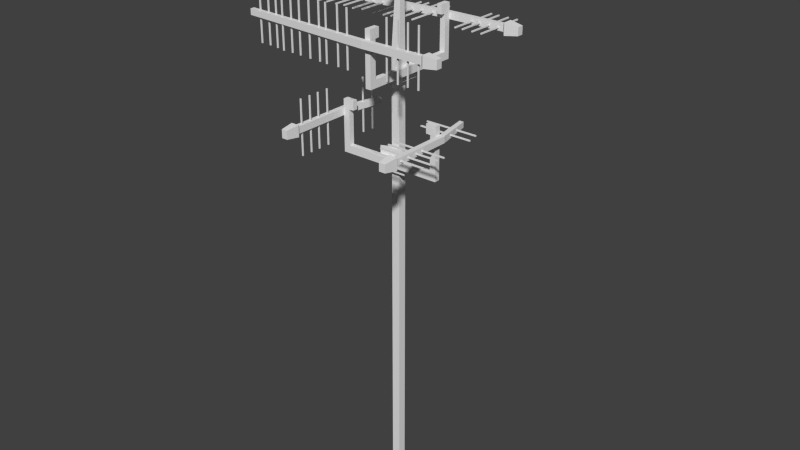 # Source: antenne2_Textur.blend  (saved by Blender 2.70.0; exported with 4.5.12 LTS)
import bpy
from mathutils import Matrix  # noqa: F401  (used for matrix-valued properties, if any)

bpy.ops.wm.read_factory_settings(use_empty=True)
scene = bpy.context.scene
scene.name = 'Scene'

# ---- collections
col_collection_1 = bpy.data.collections.new('Collection 1'); scene.collection.children.link(col_collection_1)

# ---- materials (node trees are filled in below, after node groups)
mat_material = bpy.data.materials.new('Material')
mat_material.alpha_threshold = 0.0
mat_material.use_transparent_shadow = False
mat_material.roughness = 0.5
mat_material.line_color = (0.0, 0.0, 0.0, 1.0)
mat_material_010 = bpy.data.materials.new('Material.010')
mat_material_010.alpha_threshold = 0.0
mat_material_010.use_transparent_shadow = False
mat_material_010.roughness = 0.5
mat_material_010.line_color = (0.0, 0.0, 0.0, 1.0)
mat_material_002 = bpy.data.materials.new('Material.002')
mat_material_002.alpha_threshold = 0.0
mat_material_002.use_transparent_shadow = False
mat_material_002.roughness = 0.5
mat_material_002.line_color = (0.0, 0.0, 0.0, 1.0)
mat_material_003 = bpy.data.materials.new('Material.003')
mat_material_003.alpha_threshold = 0.0
mat_material_003.use_transparent_shadow = False
mat_material_003.roughness = 0.5
mat_material_003.line_color = (0.0, 0.0, 0.0, 1.0)
mat_material_004 = bpy.data.materials.new('Material.004')
mat_material_004.alpha_threshold = 0.0
mat_material_004.use_transparent_shadow = False
mat_material_004.roughness = 0.5
mat_material_004.line_color = (0.0, 0.0, 0.0, 1.0)
mat_material_005 = bpy.data.materials.new('Material.005')
mat_material_005.alpha_threshold = 0.0
mat_material_005.use_transparent_shadow = False
mat_material_005.roughness = 0.5
mat_material_005.line_color = (0.0, 0.0, 0.0, 1.0)
mat_material_006 = bpy.data.materials.new('Material.006')
mat_material_006.alpha_threshold = 0.0
mat_material_006.use_transparent_shadow = False
mat_material_006.roughness = 0.5
mat_material_006.line_color = (0.0, 0.0, 0.0, 1.0)
mat_material_007 = bpy.data.materials.new('Material.007')
mat_material_007.alpha_threshold = 0.0
mat_material_007.use_transparent_shadow = False
mat_material_007.roughness = 0.5
mat_material_007.line_color = (0.0, 0.0, 0.0, 1.0)
mat_material_008 = bpy.data.materials.new('Material.008')
mat_material_008.alpha_threshold = 0.0
mat_material_008.use_transparent_shadow = False
mat_material_008.roughness = 0.5
mat_material_008.line_color = (0.0, 0.0, 0.0, 1.0)
mat_material_009 = bpy.data.materials.new('Material.009')
mat_material_009.alpha_threshold = 0.0
mat_material_009.use_transparent_shadow = False
mat_material_009.roughness = 0.5
mat_material_009.line_color = (0.0, 0.0, 0.0, 1.0)
mat_material_001 = bpy.data.materials.new('Material.001')
mat_material_001.alpha_threshold = 0.0
mat_material_001.use_transparent_shadow = False
mat_material_001.roughness = 0.5
mat_material_001.line_color = (0.0, 0.0, 0.0, 1.0)
mat_material_011 = bpy.data.materials.new('Material.011')
mat_material_011.alpha_threshold = 0.0
mat_material_011.use_transparent_shadow = False
mat_material_011.roughness = 0.5
mat_material_011.line_color = (0.0, 0.0, 0.0, 1.0)
mat_material_012 = bpy.data.materials.new('Material.012')
mat_material_012.alpha_threshold = 0.0
mat_material_012.use_transparent_shadow = False
mat_material_012.roughness = 0.5
mat_material_012.line_color = (0.0, 0.0, 0.0, 1.0)
mat_material_013 = bpy.data.materials.new('Material.013')
mat_material_013.alpha_threshold = 0.0
mat_material_013.use_transparent_shadow = False
mat_material_013.roughness = 0.5
mat_material_013.line_color = (0.0, 0.0, 0.0, 1.0)
mat_material_014 = bpy.data.materials.new('Material.014')
mat_material_014.alpha_threshold = 0.0
mat_material_014.use_transparent_shadow = False
mat_material_014.roughness = 0.5
mat_material_014.line_color = (0.0, 0.0, 0.0, 1.0)
mat_material_015 = bpy.data.materials.new('Material.015')
mat_material_015.alpha_threshold = 0.0
mat_material_015.use_transparent_shadow = False
mat_material_015.roughness = 0.5
mat_material_015.line_color = (0.0, 0.0, 0.0, 1.0)
mat_material_016 = bpy.data.materials.new('Material.016')
mat_material_016.alpha_threshold = 0.0
mat_material_016.use_transparent_shadow = False
mat_material_016.roughness = 0.5
mat_material_016.line_color = (0.0, 0.0, 0.0, 1.0)
mat_material_017 = bpy.data.materials.new('Material.017')
mat_material_017.alpha_threshold = 0.0
mat_material_017.use_transparent_shadow = False
mat_material_017.roughness = 0.5
mat_material_017.line_color = (0.0, 0.0, 0.0, 1.0)
mat_material_018 = bpy.data.materials.new('Material.018')
mat_material_018.alpha_threshold = 0.0
mat_material_018.use_transparent_shadow = False
mat_material_018.roughness = 0.5
mat_material_018.line_color = (0.0, 0.0, 0.0, 1.0)
mat_material_019 = bpy.data.materials.new('Material.019')
mat_material_019.alpha_threshold = 0.0
mat_material_019.use_transparent_shadow = False
mat_material_019.roughness = 0.5
mat_material_019.line_color = (0.0, 0.0, 0.0, 1.0)
mat_material_020 = bpy.data.materials.new('Material.020')
mat_material_020.alpha_threshold = 0.0
mat_material_020.use_transparent_shadow = False
mat_material_020.roughness = 0.5
mat_material_020.line_color = (0.0, 0.0, 0.0, 1.0)
mat_material_021 = bpy.data.materials.new('Material.021')
mat_material_021.alpha_threshold = 0.0
mat_material_021.use_transparent_shadow = False
mat_material_021.roughness = 0.5
mat_material_021.line_color = (0.0, 0.0, 0.0, 1.0)
mat_material_022 = bpy.data.materials.new('Material.022')
mat_material_022.alpha_threshold = 0.0
mat_material_022.use_transparent_shadow = False
mat_material_022.roughness = 0.5
mat_material_022.line_color = (0.0, 0.0, 0.0, 1.0)
mat_material_023 = bpy.data.materials.new('Material.023')
mat_material_023.alpha_threshold = 0.0
mat_material_023.use_transparent_shadow = False
mat_material_023.roughness = 0.5
mat_material_023.line_color = (0.0, 0.0, 0.0, 1.0)
mat_material_024 = bpy.data.materials.new('Material.024')
mat_material_024.alpha_threshold = 0.0
mat_material_024.use_transparent_shadow = False
mat_material_024.roughness = 0.5
mat_material_024.line_color = (0.0, 0.0, 0.0, 1.0)
mat_material_025 = bpy.data.materials.new('Material.025')
mat_material_025.alpha_threshold = 0.0
mat_material_025.use_transparent_shadow = False
mat_material_025.roughness = 0.5
mat_material_025.line_color = (0.0, 0.0, 0.0, 1.0)
mat_material_026 = bpy.data.materials.new('Material.026')
mat_material_026.alpha_threshold = 0.0
mat_material_026.use_transparent_shadow = False
mat_material_026.roughness = 0.5
mat_material_026.line_color = (0.0, 0.0, 0.0, 1.0)
mat_material_027 = bpy.data.materials.new('Material.027')
mat_material_027.alpha_threshold = 0.0
mat_material_027.use_transparent_shadow = False
mat_material_027.roughness = 0.5
mat_material_027.line_color = (0.0, 0.0, 0.0, 1.0)
mat_material_028 = bpy.data.materials.new('Material.028')
mat_material_028.alpha_threshold = 0.0
mat_material_028.use_transparent_shadow = False
mat_material_028.roughness = 0.5
mat_material_028.line_color = (0.0, 0.0, 0.0, 1.0)
mat_material_029 = bpy.data.materials.new('Material.029')
mat_material_029.alpha_threshold = 0.0
mat_material_029.use_transparent_shadow = False
mat_material_029.roughness = 0.5
mat_material_029.line_color = (0.0, 0.0, 0.0, 1.0)
mat_material_030 = bpy.data.materials.new('Material.030')
mat_material_030.alpha_threshold = 0.0
mat_material_030.use_transparent_shadow = False
mat_material_030.roughness = 0.5
mat_material_030.line_color = (0.0, 0.0, 0.0, 1.0)
mat_material_031 = bpy.data.materials.new('Material.031')
mat_material_031.alpha_threshold = 0.0
mat_material_031.use_transparent_shadow = False
mat_material_031.roughness = 0.5
mat_material_031.line_color = (0.0, 0.0, 0.0, 1.0)
mat_material_032 = bpy.data.materials.new('Material.032')
mat_material_032.alpha_threshold = 0.0
mat_material_032.use_transparent_shadow = False
mat_material_032.roughness = 0.5
mat_material_032.line_color = (0.0, 0.0, 0.0, 1.0)
mat_material_033 = bpy.data.materials.new('Material.033')
mat_material_033.alpha_threshold = 0.0
mat_material_033.use_transparent_shadow = False
mat_material_033.roughness = 0.5
mat_material_033.line_color = (0.0, 0.0, 0.0, 1.0)
mat_material_034 = bpy.data.materials.new('Material.034')
mat_material_034.alpha_threshold = 0.0
mat_material_034.use_transparent_shadow = False
mat_material_034.roughness = 0.5
mat_material_034.line_color = (0.0, 0.0, 0.0, 1.0)
mat_material_035 = bpy.data.materials.new('Material.035')
mat_material_035.alpha_threshold = 0.0
mat_material_035.use_transparent_shadow = False
mat_material_035.roughness = 0.5
mat_material_035.line_color = (0.0, 0.0, 0.0, 1.0)
mat_material_036 = bpy.data.materials.new('Material.036')
mat_material_036.alpha_threshold = 0.0
mat_material_036.use_transparent_shadow = False
mat_material_036.roughness = 0.5
mat_material_036.line_color = (0.0, 0.0, 0.0, 1.0)
mat_material_037 = bpy.data.materials.new('Material.037')
mat_material_037.alpha_threshold = 0.0
mat_material_037.use_transparent_shadow = False
mat_material_037.roughness = 0.5
mat_material_037.line_color = (0.0, 0.0, 0.0, 1.0)
mat_material_038 = bpy.data.materials.new('Material.038')
mat_material_038.alpha_threshold = 0.0
mat_material_038.use_transparent_shadow = False
mat_material_038.roughness = 0.5
mat_material_038.line_color = (0.0, 0.0, 0.0, 1.0)

# ---- material node trees

# ---- world
world_world = bpy.data.worlds.new('World'); scene.world = world_world
world_world.color = (0.05088, 0.05088, 0.05088)
world_world.use_sun_shadow = False
world_world.sun_shadow_jitter_overblur = 0.0
world_world.cycles.sampling_method = 'MANUAL'
world_world.cycles.sample_map_resolution = 256
world_world.light_settings.ao_factor = 0.1287

# ---- meshes
me_cube_012 = bpy.data.meshes.new('Cube.012')
me_cube_012.from_pydata([(0.3836, -0.4382, -0.003061), (0.3836, -0.4321, -0.003061), (0.6497, -0.4321, -0.003061), (0.6497, -0.4382, -0.003061), (0.3836, -0.4382, 0.003061), (0.3836, -0.4321, 0.003061), (0.6497, -0.4321, 0.003061), (0.6497, -0.4382, 0.003061), (0.266, -0.08386, -2.042), (0.266, -0.1262, -2.042), (0.2237, -0.1262, -2.042), (0.2237, -0.08386, -2.042), (0.266, -0.08386, -0.2332), (0.266, -0.08386, -0.1202), (0.266, -0.1262, -0.2332), (0.266, -0.1262, -0.1202), (0.2237, -0.1262, -0.2332), (0.2237, -0.1262, -0.1202), (0.2237, -0.08386, -0.2332), (0.2237, -0.08386, -0.1202), (0.3145, -0.1479, -0.2332), (0.3145, -0.1479, -0.1202), (0.1753, -0.1479, -0.2332), (0.1753, -0.1479, -0.1202), (0.3145, -0.1479, -0.1579), (0.3145, -0.1479, -0.1955), (0.1753, -0.1479, -0.1579), (0.1753, -0.1479, -0.1955), (0.3145, -0.1754, -0.1579), (0.1753, -0.1754, -0.1579), (0.5074, -0.1479, -0.1955), (0.5074, -0.1754, -0.1955), (-0.01638, -0.1479, -0.1955), (-0.01638, -0.1754, -0.1955), (0.01612, -0.1479, -0.1955), (0.01612, -0.1754, -0.1955), (0.01612, -0.1754, -0.1579), (0.01612, -0.1479, -0.1579), (0.4777, -0.1754, -0.1955), (0.4777, -0.1479, -0.1955), (0.4777, -0.1479, -0.1579), (0.4777, -0.1754, -0.1579), (0.5074, -0.1479, 0.01644), (0.5074, -0.1754, 0.01644), (-0.01638, -0.1479, 0.01644), (-0.01638, -0.1754, 0.01644), (0.01612, -0.1754, 0.01644), (0.01612, -0.1479, 0.01644), (0.4777, -0.1479, 0.01644), (0.4777, -0.1754, 0.01644), (0.4777, -0.1479, -0.01551), (0.4777, -0.1754, -0.01551), (0.5074, -0.1479, -0.01551), (0.5074, -0.1754, -0.01551), (0.01612, -0.1754, -0.01769), (0.01612, -0.1479, -0.01769), (-0.01638, -0.1754, -0.01769), (-0.01638, -0.1479, -0.01769), (0.5332, -0.1479, 0.01644), (0.5332, -0.1754, 0.01644), (0.5332, -0.1479, -0.01551), (0.5332, -0.1754, -0.01551), (-0.04139, -0.1479, 0.01644), (-0.04139, -0.1754, 0.01644), (-0.04139, -0.1754, -0.01769), (-0.04139, -0.1479, -0.01769), (0.5074, -0.4607, 0.01644), (-0.01638, -0.4607, 0.01644), (0.5074, -0.4607, -0.01551), (-0.01638, -0.4607, -0.01769), (0.5332, -0.4607, 0.01644), (0.5332, -0.4607, -0.01551), (-0.04139, -0.4607, 0.01644), (-0.04139, -0.4607, -0.01769), (0.4966, -0.4721, 0.02977), (-0.008257, -0.4721, 0.02754), (0.4966, -0.4721, -0.02883), (-0.008257, -0.4721, -0.02878), (0.544, -0.4721, 0.02977), (0.544, -0.4721, -0.02883), (-0.04951, -0.4721, 0.02754), (-0.04951, -0.4721, -0.02878), (0.471, 0.03958, 0.01415), (0.02004, 0.03958, 0.01415), (0.471, 0.03958, -0.01336), (0.02004, 0.03958, -0.01524), (0.4933, 0.03958, 0.01415), (0.4933, 0.03958, -0.01336), (-0.001491, 0.03958, 0.01415), (-0.001491, 0.03958, -0.01524), (0.5074, -0.1479, 0.06194), (0.5074, -0.1754, 0.06194), (-0.01638, -0.1479, 0.06194), (-0.01638, -0.1754, 0.06194), (0.03996, -0.1739, 0.01644), (0.03996, -0.1493, 0.01644), (0.4538, -0.1493, 0.01644), (0.4538, -0.1739, 0.01644), (0.03996, -0.1739, 0.06194), (0.03996, -0.1493, 0.06194), (0.4538, -0.1493, 0.06194), (0.4538, -0.1739, 0.06194), (0.5043, -0.5384, 0.02019), (-0.01379, -0.5384, 0.01998), (0.5043, -0.5384, -0.01926), (-0.01379, -0.5384, -0.02122), (0.5363, -0.5384, 0.02019), (0.5363, -0.5384, -0.01926), (-0.04398, -0.5384, 0.01998), (-0.04398, -0.5384, -0.02122), (0.3836, -0.3914, -0.003061), (0.3836, -0.3853, -0.003061), (0.6497, -0.3853, -0.003061), (0.6497, -0.3914, -0.003061), (0.3836, -0.3914, 0.003061), (0.3836, -0.3853, 0.003061), (0.6497, -0.3853, 0.003061), (0.6497, -0.3914, 0.003061), (0.3836, -0.3416, -0.003061), (0.3836, -0.3355, -0.003061), (0.6497, -0.3355, -0.003061), (0.6497, -0.3416, -0.003061), (0.3836, -0.3416, 0.003061), (0.3836, -0.3355, 0.003061), (0.6497, -0.3355, 0.003061), (0.6497, -0.3416, 0.003061), (0.3836, -0.3025, -0.003061), (0.3836, -0.2964, -0.003061), (0.6497, -0.2964, -0.003061), (0.6497, -0.3025, -0.003061), (0.3836, -0.3025, 0.003061), (0.3836, -0.2964, 0.003061), (0.6497, -0.2964, 0.003061), (0.6497, -0.3025, 0.003061), (0.3571, -0.09063, -0.003061), (0.3571, -0.0845, -0.003061), (0.6233, -0.0845, -0.003061), (0.6233, -0.09063, -0.003061), (0.3571, -0.09063, 0.003061), (0.3571, -0.0845, 0.003061), (0.6233, -0.0845, 0.003061), (0.6233, -0.09063, 0.003061), (0.3445, -0.03165, -0.003061), (0.3445, -0.02553, -0.003061), (0.6106, -0.02553, -0.003061), (0.6106, -0.03165, -0.003061), (0.3445, -0.03165, 0.003061), (0.3445, -0.02553, 0.003061), (0.6106, -0.02553, 0.003061), (0.6106, -0.03165, 0.003061), (-0.02945, -0.4382, 0.1331), (-0.02945, -0.4321, 0.1331), (-0.02945, -0.4321, -0.1331), (-0.02945, -0.4382, -0.1331), (-0.02332, -0.4382, 0.1331), (-0.02332, -0.4321, 0.1331), (-0.02332, -0.4321, -0.1331), (-0.02332, -0.4382, -0.1331), (-0.02945, -0.3837, 0.1331), (-0.02945, -0.3776, 0.1331), (-0.02945, -0.3776, -0.1331), (-0.02945, -0.3837, -0.1331), (-0.02332, -0.3837, 0.1331), (-0.02332, -0.3776, 0.1331), (-0.02332, -0.3776, -0.1331), (-0.02332, -0.3837, -0.1331), (-0.02945, -0.3324, 0.1331), (-0.02945, -0.3263, 0.1331), (-0.02945, -0.3263, -0.1331), (-0.02945, -0.3324, -0.1331), (-0.02332, -0.3324, 0.1331), (-0.02332, -0.3263, 0.1331), (-0.02332, -0.3263, -0.1331), (-0.02332, -0.3324, -0.1331), (-0.02945, -0.2749, 0.1331), (-0.02945, -0.2688, 0.1331), (-0.02945, -0.2688, -0.1331), (-0.02945, -0.2749, -0.1331), (-0.02332, -0.2749, 0.1331), (-0.02332, -0.2688, 0.1331), (-0.02332, -0.2688, -0.1331), (-0.02332, -0.2749, -0.1331), (-0.008544, -0.06085, 0.1331), (-0.008544, -0.05473, 0.1331), (-0.008544, -0.05473, -0.1331), (-0.008544, -0.06085, -0.1331), (-0.002422, -0.06085, 0.1331), (-0.002422, -0.05473, 0.1331), (-0.002421, -0.05473, -0.1331), (-0.002421, -0.06085, -0.1331), (-0.003061, -0.003061, 0.1331), (-0.003061, 0.003061, 0.1331), (-0.003061, 0.003061, -0.1331), (-0.003061, -0.003061, -0.1331), (0.003061, -0.003061, 0.1331), (0.003061, 0.003061, 0.1331), (0.003061, 0.003061, -0.1331), (0.003061, -0.003061, -0.1331), (0.5778, 0.03231, 0.4248), (0.5717, 0.03231, 0.4248), (0.5717, 0.2985, 0.4248), (0.5778, 0.2985, 0.4248), (0.5778, 0.03231, 0.4309), (0.5717, 0.03231, 0.4309), (0.5717, 0.2985, 0.4309), (0.5778, 0.2985, 0.4309), (0.2235, -0.08523, 0.1947), (0.2235, -0.08523, 0.3077), (0.2658, -0.08523, 0.1947), (0.2658, -0.08523, 0.3077), (0.2658, -0.1275, 0.1947), (0.2658, -0.1275, 0.3077), (0.2235, -0.1275, 0.1947), (0.2235, -0.1275, 0.3077), (0.2875, -0.03681, 0.1947), (0.2875, -0.03681, 0.3077), (0.2875, -0.1759, 0.1947), (0.2875, -0.1759, 0.3077), (0.2875, -0.03681, 0.27), (0.2875, -0.03681, 0.2323), (0.2875, -0.1759, 0.27), (0.2875, -0.1759, 0.2323), (0.315, -0.03681, 0.27), (0.315, -0.1759, 0.27), (0.2875, 0.1561, 0.2323), (0.315, 0.1561, 0.2323), (0.2875, -0.3676, 0.2323), (0.315, -0.3676, 0.2323), (0.2875, -0.3351, 0.2323), (0.315, -0.3351, 0.2323), (0.315, -0.3351, 0.27), (0.2875, -0.3351, 0.27), (0.315, 0.1264, 0.2323), (0.2875, 0.1264, 0.2323), (0.2875, 0.1264, 0.27), (0.315, 0.1264, 0.27), (0.2875, 0.1561, 0.4443), (0.315, 0.1561, 0.4443), (0.2875, -0.3676, 0.4443), (0.315, -0.3676, 0.4443), (0.315, -0.3351, 0.4443), (0.2875, -0.3351, 0.4443), (0.2875, 0.1264, 0.4443), (0.315, 0.1264, 0.4443), (0.2875, 0.1264, 0.4123), (0.315, 0.1264, 0.4123), (0.2875, 0.1561, 0.4123), (0.315, 0.1561, 0.4123), (0.315, -0.3351, 0.4101), (0.2875, -0.3351, 0.4101), (0.315, -0.3676, 0.4101), (0.2875, -0.3676, 0.4101), (0.2875, 0.182, 0.4443), (0.315, 0.182, 0.4443), (0.2875, 0.182, 0.4123), (0.315, 0.182, 0.4123), (0.2875, -0.3927, 0.4443), (0.315, -0.3927, 0.4443), (0.315, -0.3927, 0.4101), (0.2875, -0.3927, 0.4101), (0.6003, 0.1561, 0.4443), (0.6003, -0.3676, 0.4443), (0.6003, 0.1561, 0.4123), (0.6003, -0.3676, 0.4101), (0.6003, 0.182, 0.4443), (0.6003, 0.182, 0.4123), (0.6003, -0.3927, 0.4443), (0.6003, -0.3927, 0.4101), (0.6117, 0.1453, 0.4576), (0.6117, -0.3595, 0.4554), (0.6117, 0.1453, 0.399), (0.6117, -0.3595, 0.3991), (0.6117, 0.1928, 0.4576), (0.6117, 0.1928, 0.399), (0.6117, -0.4008, 0.4554), (0.6117, -0.4008, 0.3991), (-0.3964, 0.1197, 0.442), (-0.3964, -0.3312, 0.442), (-0.3964, 0.1197, 0.4145), (-0.3964, -0.3312, 0.4126), (-0.3964, 0.142, 0.442), (-0.3964, 0.142, 0.4145), (-0.3964, -0.3528, 0.442), (-0.3964, -0.3528, 0.4126), (0.2875, 0.1561, 0.4898), (0.315, 0.1561, 0.4898), (0.2875, -0.3676, 0.4898), (0.315, -0.3676, 0.4898), (0.3135, -0.3113, 0.4443), (0.2889, -0.3113, 0.4443), (0.2889, 0.1026, 0.4443), (0.3135, 0.1026, 0.4443), (0.3135, -0.3113, 0.4898), (0.2889, -0.3113, 0.4898), (0.2889, 0.1026, 0.4898), (0.3135, 0.1026, 0.4898), (0.678, 0.1531, 0.448), (0.678, -0.3651, 0.4478), (0.678, 0.1531, 0.4086), (0.678, -0.3651, 0.4066), (0.678, 0.185, 0.448), (0.678, 0.185, 0.4086), (0.678, -0.3952, 0.4478), (0.678, -0.3952, 0.4066), (0.531, 0.03231, 0.4248), (0.5249, 0.03231, 0.4248), (0.5249, 0.2985, 0.4248), (0.531, 0.2985, 0.4248), (0.531, 0.03231, 0.4309), (0.5249, 0.03231, 0.4309), (0.5249, 0.2985, 0.4309), (0.531, 0.2985, 0.4309), (0.4812, 0.03231, 0.4248), (0.4751, 0.03231, 0.4248), (0.4751, 0.2985, 0.4248), (0.4812, 0.2985, 0.4248), (0.4812, 0.03231, 0.4309), (0.4751, 0.03231, 0.4309), (0.4751, 0.2985, 0.4309), (0.4812, 0.2985, 0.4309), (0.4421, 0.03231, 0.4248), (0.436, 0.03231, 0.4248), (0.436, 0.2985, 0.4248), (0.4421, 0.2985, 0.4248), (0.4421, 0.03231, 0.4309), (0.436, 0.03231, 0.4309), (0.436, 0.2985, 0.4309), (0.4421, 0.2985, 0.4309), (0.2302, 0.005853, 0.4248), (0.2241, 0.005853, 0.4248), (0.2241, 0.272, 0.4248), (0.2302, 0.272, 0.4248), (0.2302, 0.005853, 0.4309), (0.2241, 0.005853, 0.4309), (0.2241, 0.272, 0.4309), (0.2302, 0.272, 0.4309), (0.1713, -0.006775, 0.4248), (0.1651, -0.006775, 0.4248), (0.1651, 0.2594, 0.4248), (0.1713, 0.2594, 0.4248), (0.1713, -0.006775, 0.4309), (0.1651, -0.006775, 0.4309), (0.1651, 0.2594, 0.4309), (0.1713, 0.2594, 0.4309), (0.5778, -0.3807, 0.5609), (0.5717, -0.3807, 0.5609), (0.5717, -0.3807, 0.2948), (0.5778, -0.3807, 0.2948), (0.5778, -0.3746, 0.5609), (0.5717, -0.3746, 0.5609), (0.5717, -0.3746, 0.2948), (0.5778, -0.3746, 0.2948), (0.5233, -0.3807, 0.5609), (0.5172, -0.3807, 0.5609), (0.5172, -0.3807, 0.2948), (0.5233, -0.3807, 0.2948), (0.5233, -0.3746, 0.5609), (0.5172, -0.3746, 0.5609), (0.5172, -0.3746, 0.2948), (0.5233, -0.3746, 0.2948), (0.472, -0.3807, 0.5609), (0.4659, -0.3807, 0.5609), (0.4659, -0.3807, 0.2948), (0.472, -0.3807, 0.2948), (0.472, -0.3746, 0.5609), (0.4659, -0.3746, 0.5609), (0.4659, -0.3746, 0.2948), (0.472, -0.3746, 0.2948), (0.4145, -0.3807, 0.5609), (0.4084, -0.3807, 0.5609), (0.4084, -0.3807, 0.2948), (0.4145, -0.3807, 0.2948), (0.4145, -0.3746, 0.5609), (0.4084, -0.3746, 0.5609), (0.4084, -0.3746, 0.2948), (0.4145, -0.3746, 0.2948), (0.2005, -0.3787, 0.5609), (0.1943, -0.3787, 0.5609), (0.1943, -0.3787, 0.2948), (0.2005, -0.3787, 0.2948), (0.2005, -0.3726, 0.5609), (0.1943, -0.3726, 0.5609), (0.1943, -0.3726, 0.2948), (0.2005, -0.3726, 0.2948), (0.1427, -0.3733, 0.5609), (0.1365, -0.3733, 0.5609), (0.1365, -0.3733, 0.2948), (0.1427, -0.3733, 0.2948), (0.1427, -0.3671, 0.5609), (0.1365, -0.3671, 0.5609), (0.1365, -0.3671, 0.2948), (0.1427, -0.3671, 0.2948), (0.1171, -0.001241, 0.4213), (0.111, -0.001241, 0.4213), (0.111, 0.2649, 0.4213), (0.1171, 0.2649, 0.4213), (0.1171, -0.001241, 0.4274), (0.111, -0.001241, 0.4274), (0.111, 0.2649, 0.4274), (0.1171, 0.2649, 0.4274), (0.0739, -0.002281, 0.4184), (0.06778, -0.002281, 0.4184), (0.06778, 0.2639, 0.4184), (0.0739, 0.2639, 0.4184), (0.0739, -0.002281, 0.4245), (0.06778, -0.002281, 0.4245), (0.06778, 0.2639, 0.4245), (0.0739, 0.2639, 0.4245), (0.01554, -0.004425, 0.4177), (0.009415, -0.004425, 0.4177), (0.009415, 0.2617, 0.4177), (0.01554, 0.2617, 0.4177), (0.01554, -0.004425, 0.4238), (0.009415, -0.004425, 0.4238), (0.009415, 0.2617, 0.4238), (0.01554, 0.2617, 0.4238), (-0.04654, -0.005717, 0.4222), (-0.05266, -0.005716, 0.4222), (-0.05266, 0.2604, 0.4222), (-0.04654, 0.2604, 0.4222), (-0.04654, -0.005717, 0.4283), (-0.05266, -0.005716, 0.4283), (-0.05266, 0.2604, 0.4283), (-0.04654, 0.2604, 0.4283), (-0.09837, -0.01077, 0.4185), (-0.1045, -0.01077, 0.4185), (-0.1045, 0.2554, 0.4185), (-0.09837, 0.2554, 0.4185), (-0.09837, -0.01077, 0.4246), (-0.1045, -0.01077, 0.4246), (-0.1045, 0.2554, 0.4246), (-0.09837, 0.2554, 0.4246), (-0.1488, -0.01281, 0.4231), (-0.1549, -0.01281, 0.4231), (-0.1549, 0.2533, 0.4231), (-0.1488, 0.2533, 0.4231), (-0.1488, -0.01281, 0.4292), (-0.1549, -0.01281, 0.4292), (-0.1549, 0.2533, 0.4292), (-0.1488, 0.2533, 0.4292), (-0.1951, -0.01673, 0.4224), (-0.2012, -0.01673, 0.4224), (-0.2012, 0.2494, 0.4224), (-0.1951, 0.2494, 0.4224), (-0.1951, -0.01673, 0.4286), (-0.2012, -0.01673, 0.4286), (-0.2012, 0.2494, 0.4286), (-0.1951, 0.2494, 0.4286), (-0.2464, -0.02061, 0.4234), (-0.2525, -0.02061, 0.4234), (-0.2525, 0.2455, 0.4234), (-0.2464, 0.2455, 0.4234), (-0.2464, -0.02061, 0.4295), (-0.2525, -0.02061, 0.4295), (-0.2525, 0.2455, 0.4295), (-0.2464, 0.2455, 0.4295), (-0.2977, -0.02157, 0.4211), (-0.3038, -0.02157, 0.4211), (-0.3038, 0.2446, 0.4211), (-0.2977, 0.2446, 0.4211), (-0.2977, -0.02157, 0.4272), (-0.3038, -0.02157, 0.4272), (-0.3038, 0.2446, 0.4272), (-0.2977, 0.2446, 0.4272), (0.07514, -0.3714, 0.5588), (0.06902, -0.3714, 0.5588), (0.06902, -0.3714, 0.2927), (0.07514, -0.3714, 0.2927), (0.07514, -0.3653, 0.5588), (0.06902, -0.3653, 0.5588), (0.06902, -0.3653, 0.2927), (0.07514, -0.3653, 0.2927), (0.03191, -0.3671, 0.5588), (0.02579, -0.3671, 0.5588), (0.02579, -0.3671, 0.2927), (0.03191, -0.3671, 0.2927), (0.03191, -0.361, 0.5588), (0.02579, -0.361, 0.5588), (0.02579, -0.361, 0.2927), (0.03191, -0.361, 0.2927), (-0.02645, -0.3653, 0.5588), (-0.03258, -0.3653, 0.5588), (-0.03258, -0.3653, 0.2927), (-0.02645, -0.3653, 0.2927), (-0.02645, -0.3592, 0.5588), (-0.03258, -0.3592, 0.5588), (-0.03258, -0.3592, 0.2927), (-0.02645, -0.3592, 0.2927), (-0.08853, -0.3608, 0.5588), (-0.09465, -0.3608, 0.5588), (-0.09465, -0.3608, 0.2927), (-0.08853, -0.3608, 0.2927), (-0.08853, -0.3547, 0.5588), (-0.09465, -0.3547, 0.5588), (-0.09465, -0.3547, 0.2927), (-0.08853, -0.3547, 0.2927), (-0.1404, -0.3575, 0.5588), (-0.1465, -0.3575, 0.5588), (-0.1465, -0.3575, 0.2927), (-0.1404, -0.3575, 0.2927), (-0.1404, -0.3514, 0.5588), (-0.1465, -0.3514, 0.5588), (-0.1465, -0.3514, 0.2927), (-0.1404, -0.3514, 0.2927), (-0.1908, -0.3601, 0.5588), (-0.1969, -0.3601, 0.5588), (-0.1969, -0.3601, 0.2927), (-0.1908, -0.3601, 0.2927), (-0.1908, -0.354, 0.5588), (-0.1969, -0.354, 0.5588), (-0.1969, -0.354, 0.2927), (-0.1908, -0.354, 0.2927), (-0.237, -0.3514, 0.5588), (-0.2432, -0.3514, 0.5588), (-0.2432, -0.3514, 0.2927), (-0.237, -0.3514, 0.2927), (-0.237, -0.3453, 0.5588), (-0.2432, -0.3453, 0.5588), (-0.2432, -0.3453, 0.2927), (-0.237, -0.3453, 0.2927), (-0.2884, -0.3458, 0.5588), (-0.2945, -0.3458, 0.5588), (-0.2945, -0.3458, 0.2927), (-0.2884, -0.3458, 0.2927), (-0.2884, -0.3397, 0.5588), (-0.2945, -0.3397, 0.5588), (-0.2945, -0.3397, 0.2927), (-0.2884, -0.3397, 0.2927), (-0.3397, -0.3458, 0.5588), (-0.3458, -0.3458, 0.5588), (-0.3458, -0.3458, 0.2927), (-0.3397, -0.3458, 0.2927), (-0.3397, -0.3397, 0.5588), (-0.3458, -0.3397, 0.5588), (-0.3458, -0.3397, 0.2927), (-0.3397, -0.3397, 0.2927), (0.1347, -0.377, 0.771), (0.1347, -0.3708, 0.771), (0.4008, -0.3708, 0.771), (0.4008, -0.377, 0.771), (0.1347, -0.377, 0.7771), (0.2951, -0.4109, 0.8038), (0.4008, -0.3708, 0.7771), (0.4008, -0.377, 0.7771), (0.2624, -0.087, 0.5786), (0.2624, -0.1145, 0.5786), (0.2327, -0.1145, 0.5786), (0.2327, -0.087, 0.5786), (0.2585, -0.08666, 0.7905), (0.2585, -0.1141, 0.7905), (0.2585, -0.08666, 0.7586), (0.2585, -0.1141, 0.7586), (0.2843, -0.08666, 0.7905), (0.2843, -0.1141, 0.7905), (0.2843, -0.08666, 0.7586), (0.2843, -0.1141, 0.7586), (0.2477, -0.4109, 0.7452), (0.2585, -0.3995, 0.7586), (0.2843, -0.3995, 0.7905), (0.2843, -0.3995, 0.7586), (0.2477, -0.4109, 0.8038), (0.2477, -0.4109, 0.7452), (0.2951, -0.4109, 0.8038), (0.2951, -0.4109, 0.7452), (0.2221, 0.5973, 0.7882), (0.2221, 0.5973, 0.7607), (0.2444, 0.5973, 0.7882), (0.2444, 0.5973, 0.7607), (0.2843, -0.3995, 0.7905), (0.2585, -0.3995, 0.7586), (0.2338, -0.08808, 0.7905), (0.2338, -0.1127, 0.7905), (0.2585, -0.3995, 0.7905), (0.2843, -0.1141, 0.7905), (0.2554, -0.4771, 0.7943), (0.2554, -0.4771, 0.7548), (0.2874, -0.4771, 0.7943), (0.2874, -0.4771, 0.7548), (0.1347, -0.3302, 0.771), (0.1347, -0.324, 0.771), (0.4008, -0.324, 0.771), (0.4008, -0.3302, 0.771), (0.1347, -0.3302, 0.7771), (0.2585, -0.1141, 0.7586), (0.4008, -0.324, 0.7771), (0.4008, -0.3302, 0.7771), (0.1347, -0.2804, 0.771), (0.1347, -0.2742, 0.771), (0.4008, -0.2742, 0.771), (0.4008, -0.2804, 0.771), (0.1347, -0.2804, 0.7771), (0.2585, -0.1141, 0.7905), (0.4008, -0.2742, 0.7771), (0.4008, -0.2804, 0.7771), (0.1347, -0.2413, 0.771), (0.1347, -0.2352, 0.771), (0.4008, -0.2352, 0.771), (0.4008, -0.2413, 0.771), (0.1347, -0.2413, 0.7771), (0.2585, -0.08666, 0.7905), (0.4008, -0.2352, 0.7771), (0.4008, -0.2413, 0.7771), (0.1082, -0.0294, 0.771), (0.1082, -0.02328, 0.771), (0.3744, -0.02328, 0.771), (0.3744, -0.0294, 0.771), (0.4008, -0.377, 0.7771), (0.1082, -0.02328, 0.7771), (0.3744, -0.02328, 0.7771), (0.3744, -0.0294, 0.7771), (0.09561, 0.02957, 0.771), (0.09561, 0.03569, 0.771), (0.3618, 0.03569, 0.771), (0.3618, 0.02957, 0.771), (0.4008, -0.3708, 0.7771), (0.09561, 0.03569, 0.7771), (0.3618, 0.03569, 0.7771), (0.3618, 0.02957, 0.7771), (0.1011, 0.0837, 0.7675), (0.1011, 0.08982, 0.7675), (0.3673, 0.08982, 0.7675), (0.3673, 0.0837, 0.7675), (0.1011, 0.0837, 0.7736), (0.1011, 0.08982, 0.7736), (0.3673, 0.08982, 0.7736), (0.3673, 0.0837, 0.7736), (0.1001, 0.1269, 0.7646), (0.1001, 0.1331, 0.7646), (0.3663, 0.1331, 0.7646), (0.3663, 0.1269, 0.7646), (0.1001, 0.1269, 0.7708), (0.1001, 0.1331, 0.7708), (0.3663, 0.1331, 0.7708), (0.3663, 0.1269, 0.7708), (0.09796, 0.1853, 0.7639), (0.09796, 0.1914, 0.7639), (0.3641, 0.1914, 0.7639), (0.3641, 0.1853, 0.7639), (0.09796, 0.1853, 0.77), (0.09796, 0.1914, 0.77), (0.3641, 0.1914, 0.77), (0.3641, 0.1853, 0.77), (0.09666, 0.2474, 0.7684), (0.09666, 0.2535, 0.7684), (0.3628, 0.2535, 0.7684), (0.3628, 0.2474, 0.7684), (0.1347, -0.3708, 0.7771), (0.09666, 0.2535, 0.7746), (0.3628, 0.2535, 0.7746), (0.3628, 0.2474, 0.7746), (0.09161, 0.2992, 0.7647), (0.09161, 0.3053, 0.7647), (0.3578, 0.3053, 0.7647), (0.3578, 0.2992, 0.7647), (0.09161, 0.2992, 0.7709), (0.09161, 0.3053, 0.7709), (0.3578, 0.3053, 0.7709), (0.3578, 0.2992, 0.7709), (0.08957, 0.3496, 0.7693), (0.08957, 0.3558, 0.7693), (0.3557, 0.3558, 0.7693), (0.3557, 0.3496, 0.7693), (0.1347, -0.377, 0.7771), (0.08957, 0.3558, 0.7754), (0.3557, 0.3558, 0.7754), (0.3557, 0.3496, 0.7754), (0.08565, 0.3959, 0.7687), (0.08565, 0.402, 0.7687), (0.3518, 0.402, 0.7687), (0.3518, 0.3959, 0.7687), (0.4008, -0.3708, 0.771), (0.08565, 0.402, 0.7748), (0.3518, 0.402, 0.7748), (0.3518, 0.3959, 0.7748), (0.08177, 0.4472, 0.7696), (0.08177, 0.4534, 0.7696), (0.3479, 0.4534, 0.7696), (0.3479, 0.4472, 0.7696), (0.1347, -0.3708, 0.771), (0.08177, 0.4534, 0.7757), (0.3479, 0.4534, 0.7757), (0.3479, 0.4472, 0.7757), (0.08081, 0.4985, 0.7673), (0.08081, 0.5046, 0.7673), (0.347, 0.5046, 0.7673), (0.347, 0.4985, 0.7673), (0.1347, -0.377, 0.771), (0.08081, 0.5046, 0.7734), (0.347, 0.5046, 0.7734), (0.347, 0.4985, 0.7734), (0.2235, -0.08523, 0.3077), (0.2235, -0.1275, 0.3077), (0.2327, -0.1145, 0.5786), (0.2327, -0.087, 0.5786), (0.2951, -0.4109, 0.7452), (0.2221, 0.5973, 0.7882), (0.2221, 0.5973, 0.7607), (0.2444, 0.5973, 0.7882), (0.2585, -0.08666, 0.836), (0.2585, -0.1141, 0.836), (0.2338, -0.08808, 0.7905), (0.2338, -0.1127, 0.7905), (0.2338, -0.08808, 0.836), (0.2338, -0.1127, 0.836), (0.2554, -0.4771, 0.7943), (0.2554, -0.4771, 0.7548), (0.2874, -0.4771, 0.7943), (0.1347, -0.3302, 0.771), (0.1347, -0.324, 0.771), (0.4008, -0.324, 0.771), (0.1347, -0.3302, 0.7771), (0.1347, -0.324, 0.7771), (0.4008, -0.324, 0.7771), (0.4008, -0.3302, 0.7771), (0.1347, -0.2804, 0.771), (0.1347, -0.2742, 0.771), (0.4008, -0.2742, 0.771), (0.1347, -0.2804, 0.7771), (0.1347, -0.2742, 0.7771), (0.4008, -0.2742, 0.7771), (0.4008, -0.2804, 0.7771), (0.1347, -0.2413, 0.771), (0.1347, -0.2352, 0.771), (0.4008, -0.2352, 0.771), (0.1347, -0.2413, 0.7771), (0.1347, -0.2352, 0.7771), (0.4008, -0.2352, 0.7771), (0.4008, -0.2413, 0.7771), (0.1082, -0.0294, 0.771), (0.1082, -0.02328, 0.771), (0.3744, -0.0294, 0.771), (0.1082, -0.0294, 0.7771), (0.1082, -0.02328, 0.7771), (0.3744, -0.02328, 0.7771), (0.3744, -0.0294, 0.7771), (0.09561, 0.02957, 0.771), (0.09561, 0.03569, 0.771), (0.3618, 0.02957, 0.771), (0.09561, 0.02957, 0.7771), (0.09561, 0.03569, 0.7771), (0.3618, 0.03569, 0.7771), (0.3618, 0.02957, 0.7771), (0.1011, 0.0837, 0.7675), (0.1011, 0.08982, 0.7675), (0.1011, 0.0837, 0.7736), (0.1011, 0.08982, 0.7736), (0.3673, 0.08982, 0.7736), (0.3673, 0.0837, 0.7736), (0.1001, 0.1269, 0.7646), (0.1001, 0.1331, 0.7646), (0.1001, 0.1269, 0.7708), (0.1001, 0.1331, 0.7708), (0.3663, 0.1331, 0.7708), (0.3663, 0.1269, 0.7708), (0.09796, 0.1853, 0.7639), (0.09796, 0.1914, 0.7639), (0.09796, 0.1853, 0.77), (0.09796, 0.1914, 0.77), (0.3641, 0.1914, 0.77), (0.3641, 0.1853, 0.77), (0.09666, 0.2474, 0.7684), (0.09666, 0.2535, 0.7684), (0.3628, 0.2474, 0.7684), (0.09666, 0.2474, 0.7746), (0.09666, 0.2535, 0.7746), (0.3628, 0.2535, 0.7746), (0.3628, 0.2474, 0.7746), (0.09161, 0.2992, 0.7647), (0.09161, 0.3053, 0.7647), (0.09161, 0.2992, 0.7709), (0.09161, 0.3053, 0.7709), (0.3578, 0.3053, 0.7709), (0.3578, 0.2992, 0.7709), (0.08957, 0.3496, 0.7693), (0.08957, 0.3558, 0.7693), (0.3557, 0.3496, 0.7693), (0.08957, 0.3496, 0.7754), (0.08957, 0.3558, 0.7754), (0.3557, 0.3558, 0.7754), (0.3557, 0.3496, 0.7754), (0.08565, 0.3959, 0.7687), (0.08565, 0.402, 0.7687), (0.3518, 0.3959, 0.7687), (0.08565, 0.3959, 0.7748), (0.08565, 0.402, 0.7748), (0.3518, 0.402, 0.7748), (0.3518, 0.3959, 0.7748), (0.08177, 0.4472, 0.7696), (0.08177, 0.4534, 0.7696), (0.3479, 0.4472, 0.7696), (0.08177, 0.4472, 0.7757), (0.08177, 0.4534, 0.7757), (0.3479, 0.4534, 0.7757), (0.3479, 0.4472, 0.7757), (0.08081, 0.4985, 0.7673), (0.08081, 0.5046, 0.7673), (0.347, 0.4985, 0.7673), (0.08081, 0.4985, 0.7734), (0.08081, 0.5046, 0.7734), (0.347, 0.5046, 0.7734), (0.347, 0.4985, 0.7734)], [(695, 599), (695, 697), (696, 695), (694, 556), (694, 541)], [(4, 5, 1, 0), (5, 6, 2, 1), (6, 7, 3, 2), (7, 4, 0, 3), (0, 1, 2, 3), (7, 6, 5, 4), (12, 8, 11, 18), (8, 12, 14, 9), (9, 14, 16, 10), (15, 17, 23, 21), (10, 16, 18, 11), (24, 21, 23, 26), (16, 14, 20, 22), (18, 16, 17, 19), (20, 25, 27, 22), (24, 26, 29, 28), (19, 13, 12, 18), (17, 16, 22, 23), (21, 20, 14, 15), (34, 35, 33, 32), (38, 39, 30, 31), (14, 12, 13, 15), (52, 50, 48, 42), (50, 51, 49, 48), (29, 26, 37, 36), (26, 27, 34, 37), (38, 35, 34, 39), (24, 28, 41, 40), (38, 41, 36, 35), (25, 24, 40, 39), (54, 55, 47, 46), (56, 54, 46, 45), (55, 57, 44, 47), (57, 56, 64, 65), (51, 53, 43, 49), (53, 52, 60, 61), (34, 32, 57, 55), (40, 41, 51, 50), (31, 30, 52, 53), (36, 37, 55, 54), (30, 39, 50, 52), (32, 33, 56, 57), (61, 60, 58, 59), (57, 65, 89, 85), (64, 56, 69, 73), (42, 43, 59, 58), (65, 64, 63, 62), (45, 63, 72, 67), (62, 44, 83, 88), (45, 44, 62, 63), (73, 69, 77, 81), (67, 72, 80, 75), (63, 64, 73, 72), (59, 43, 66, 70), (53, 61, 71, 68), (61, 59, 70, 71), (56, 45, 67, 69), (43, 53, 68, 66), (81, 77, 105, 109), (75, 80, 108, 103), (72, 73, 81, 80), (70, 66, 74, 78), (68, 71, 79, 76), (71, 70, 78, 79), (69, 67, 75, 77), (66, 68, 76, 74), (84, 82, 86, 87), (83, 85, 89, 88), (65, 62, 88, 89), (42, 58, 86, 82), (60, 52, 84, 87), (58, 60, 87, 86), (52, 42, 82, 84), (44, 57, 85, 83), (100, 90, 42, 96), (44, 45, 93, 92), (45, 94, 98, 93), (43, 42, 90, 91), (96, 97, 101, 100), (94, 95, 99, 98), (101, 97, 43, 91), (92, 99, 95, 44), (93, 98, 99, 92), (90, 100, 101, 91), (48, 49, 97, 96), (46, 47, 95, 94), (105, 103, 108, 109), (80, 81, 109, 108), (78, 74, 102, 106), (76, 79, 107, 104), (79, 78, 106, 107), (77, 75, 103, 105), (74, 76, 104, 102), (102, 104, 107, 106), (38, 31, 53, 51), (33, 35, 54, 56), (114, 115, 111, 110), (115, 116, 112, 111), (116, 117, 113, 112), (117, 114, 110, 113), (110, 111, 112, 113), (117, 116, 115, 114), (122, 123, 119, 118), (123, 124, 120, 119), (124, 125, 121, 120), (125, 122, 118, 121), (118, 119, 120, 121), (125, 124, 123, 122), (130, 131, 127, 126), (131, 132, 128, 127), (132, 133, 129, 128), (133, 130, 126, 129), (126, 127, 128, 129), (133, 132, 131, 130), (138, 139, 135, 134), (139, 140, 136, 135), (140, 141, 137, 136), (141, 138, 134, 137), (134, 135, 136, 137), (141, 140, 139, 138), (146, 147, 143, 142), (147, 148, 144, 143), (148, 149, 145, 144), (149, 146, 142, 145), (142, 143, 144, 145), (149, 148, 147, 146), (154, 155, 151, 150), (155, 156, 152, 151), (156, 157, 153, 152), (157, 154, 150, 153), (150, 151, 152, 153), (157, 156, 155, 154), (162, 163, 159, 158), (163, 164, 160, 159), (164, 165, 161, 160), (165, 162, 158, 161), (158, 159, 160, 161), (165, 164, 163, 162), (170, 171, 167, 166), (171, 172, 168, 167), (172, 173, 169, 168), (173, 170, 166, 169), (166, 167, 168, 169), (173, 172, 171, 170), (178, 179, 175, 174), (179, 180, 176, 175), (180, 181, 177, 176), (181, 178, 174, 177), (174, 175, 176, 177), (181, 180, 179, 178), (186, 187, 183, 182), (187, 188, 184, 183), (188, 189, 185, 184), (189, 186, 182, 185), (182, 183, 184, 185), (189, 188, 187, 186), (194, 195, 191, 190), (195, 196, 192, 191), (196, 197, 193, 192), (197, 194, 190, 193), (190, 191, 192, 193), (197, 196, 195, 194), (202, 203, 199, 198), (203, 204, 200, 199), (204, 205, 201, 200), (205, 202, 198, 201), (198, 199, 200, 201), (205, 204, 203, 202), (209, 211, 217, 215), (218, 215, 217, 220), (210, 208, 214, 216), (212, 210, 211, 213), (214, 219, 221, 216), (218, 220, 223, 222), (213, 207, 206, 212), (211, 210, 216, 217), (215, 214, 208, 209), (228, 229, 227, 226), (232, 233, 224, 225), (208, 206, 207, 209), (246, 244, 242, 236), (244, 245, 243, 242), (223, 220, 231, 230), (220, 221, 228, 231), (232, 229, 228, 233), (218, 222, 235, 234), (232, 235, 230, 229), (219, 218, 234, 233), (248, 249, 241, 240), (250, 248, 240, 239), (249, 251, 238, 241), (251, 250, 258, 259), (245, 247, 237, 243), (247, 246, 254, 255), (228, 226, 251, 249), (234, 235, 245, 244), (225, 224, 246, 247), (230, 231, 249, 248), (224, 233, 244, 246), (226, 227, 250, 251), (255, 254, 252, 253), (251, 259, 283, 279), (258, 250, 263, 267), (236, 237, 253, 252), (259, 258, 257, 256), (239, 257, 266, 261), (256, 238, 277, 282), (239, 238, 256, 257), (267, 263, 271, 275), (261, 266, 274, 269), (257, 258, 267, 266), (253, 237, 260, 264), (247, 255, 265, 262), (255, 253, 264, 265), (250, 239, 261, 263), (237, 247, 262, 260), (275, 271, 299, 303), (269, 274, 302, 297), (266, 267, 275, 274), (264, 260, 268, 272), (262, 265, 273, 270), (265, 264, 272, 273), (263, 261, 269, 271), (260, 262, 270, 268), (278, 276, 280, 281), (277, 279, 283, 282), (259, 256, 282, 283), (236, 252, 280, 276), (254, 246, 278, 281), (252, 254, 281, 280), (246, 236, 276, 278), (238, 251, 279, 277), (294, 284, 236, 290), (238, 239, 287, 286), (239, 288, 292, 287), (237, 236, 284, 285), (290, 291, 295, 294), (288, 289, 293, 292), (295, 291, 237, 285), (286, 293, 289, 238), (287, 292, 293, 286), (284, 294, 295, 285), (242, 243, 291, 290), (240, 241, 289, 288), (299, 297, 302, 303), (274, 275, 303, 302), (272, 268, 296, 300), (270, 273, 301, 298), (273, 272, 300, 301), (271, 269, 297, 299), (268, 270, 298, 296), (296, 298, 301, 300), (232, 225, 247, 245), (227, 229, 248, 250), (308, 309, 305, 304), (309, 310, 306, 305), (310, 311, 307, 306), (311, 308, 304, 307), (304, 305, 306, 307), (311, 310, 309, 308), (316, 317, 313, 312), (317, 318, 314, 313), (318, 319, 315, 314), (319, 316, 312, 315), (312, 313, 314, 315), (319, 318, 317, 316), (324, 325, 321, 320), (325, 326, 322, 321), (326, 327, 323, 322), (327, 324, 320, 323), (320, 321, 322, 323), (327, 326, 325, 324), (332, 333, 329, 328), (333, 334, 330, 329), (334, 335, 331, 330), (335, 332, 328, 331), (328, 329, 330, 331), (335, 334, 333, 332), (340, 341, 337, 336), (341, 342, 338, 337), (342, 343, 339, 338), (343, 340, 336, 339), (336, 337, 338, 339), (343, 342, 341, 340), (348, 349, 345, 344), (349, 350, 346, 345), (350, 351, 347, 346), (351, 348, 344, 347), (344, 345, 346, 347), (351, 350, 349, 348), (356, 357, 353, 352), (357, 358, 354, 353), (358, 359, 355, 354), (359, 356, 352, 355), (352, 353, 354, 355), (359, 358, 357, 356), (364, 365, 361, 360), (365, 366, 362, 361), (366, 367, 363, 362), (367, 364, 360, 363), (360, 361, 362, 363), (367, 366, 365, 364), (372, 373, 369, 368), (373, 374, 370, 369), (374, 375, 371, 370), (375, 372, 368, 371), (368, 369, 370, 371), (375, 374, 373, 372), (380, 381, 377, 376), (381, 382, 378, 377), (382, 383, 379, 378), (383, 380, 376, 379), (376, 377, 378, 379), (383, 382, 381, 380), (388, 389, 385, 384), (389, 390, 386, 385), (390, 391, 387, 386), (391, 388, 384, 387), (384, 385, 386, 387), (391, 390, 389, 388), (396, 397, 393, 392), (397, 398, 394, 393), (398, 399, 395, 394), (399, 396, 392, 395), (392, 393, 394, 395), (399, 398, 397, 396), (404, 405, 401, 400), (405, 406, 402, 401), (406, 407, 403, 402), (407, 404, 400, 403), (400, 401, 402, 403), (407, 406, 405, 404), (412, 413, 409, 408), (413, 414, 410, 409), (414, 415, 411, 410), (415, 412, 408, 411), (408, 409, 410, 411), (415, 414, 413, 412), (420, 421, 417, 416), (421, 422, 418, 417), (422, 423, 419, 418), (423, 420, 416, 419), (416, 417, 418, 419), (423, 422, 421, 420), (428, 429, 425, 424), (429, 430, 426, 425), (430, 431, 427, 426), (431, 428, 424, 427), (424, 425, 426, 427), (431, 430, 429, 428), (436, 437, 433, 432), (437, 438, 434, 433), (438, 439, 435, 434), (439, 436, 432, 435), (432, 433, 434, 435), (439, 438, 437, 436), (444, 445, 441, 440), (445, 446, 442, 441), (446, 447, 443, 442), (447, 444, 440, 443), (440, 441, 442, 443), (447, 446, 445, 444), (452, 453, 449, 448), (453, 454, 450, 449), (454, 455, 451, 450), (455, 452, 448, 451), (448, 449, 450, 451), (455, 454, 453, 452), (460, 461, 457, 456), (461, 462, 458, 457), (462, 463, 459, 458), (463, 460, 456, 459), (456, 457, 458, 459), (463, 462, 461, 460), (468, 469, 465, 464), (469, 470, 466, 465), (470, 471, 467, 466), (471, 468, 464, 467), (464, 465, 466, 467), (471, 470, 469, 468), (476, 477, 473, 472), (477, 478, 474, 473), (478, 479, 475, 474), (479, 476, 472, 475), (472, 473, 474, 475), (479, 478, 477, 476), (484, 485, 481, 480), (485, 486, 482, 481), (486, 487, 483, 482), (487, 484, 480, 483), (480, 481, 482, 483), (487, 486, 485, 484), (492, 493, 489, 488), (493, 494, 490, 489), (494, 495, 491, 490), (495, 492, 488, 491), (488, 489, 490, 491), (495, 494, 493, 492), (500, 501, 497, 496), (501, 502, 498, 497), (502, 503, 499, 498), (503, 500, 496, 499), (496, 497, 498, 499), (503, 502, 501, 500), (508, 509, 505, 504), (509, 510, 506, 505), (510, 511, 507, 506), (511, 508, 504, 507), (504, 505, 506, 507), (511, 510, 509, 508), (516, 517, 513, 512), (517, 518, 514, 513), (518, 519, 515, 514), (519, 516, 512, 515), (512, 513, 514, 515), (519, 518, 517, 516), (524, 525, 521, 520), (525, 526, 522, 521), (526, 527, 523, 522), (527, 524, 520, 523), (520, 521, 522, 523), (527, 526, 525, 524), (532, 533, 529, 528), (533, 534, 530, 529), (534, 535, 531, 530), (535, 532, 528, 531), (528, 529, 530, 531), (535, 534, 533, 532), (800, 799, 798, 797), (800, 797, 794, 796), (542, 543, 539, 538), (543, 540, 536, 539), (536, 537, 538, 539), (797, 798, 795, 794), (211, 209, 544, 545), (546, 545, 549, 571), (570, 547, 546, 571), (551, 550, 554, 555), (545, 544, 550, 551), (555, 554, 552, 553), (548, 549, 553, 552), (793, 792, 791, 790), (551, 555, 559, 557), (555, 553, 558, 559), (793, 790, 787, 789), (790, 791, 788, 787), (557, 559, 563, 561), (559, 558, 562, 563), (786, 785, 784, 783), (565, 564, 566, 567), (548, 552, 566, 564), (554, 550, 565, 567), (552, 554, 567, 566), (550, 548, 564, 565), (786, 783, 780, 782), (783, 784, 781, 780), (779, 778, 777, 776), (779, 776, 773, 775), (776, 777, 774, 773), (772, 771, 770, 769), (561, 563, 577, 575), (563, 562, 576, 577), (769, 770, 768, 767), (574, 575, 577, 576), (547, 570, 548, 544), (766, 765, 764, 763), (766, 763, 760, 762), (584, 585, 581, 580), (585, 582, 578, 581), (578, 579, 580, 581), (763, 764, 761, 760), (759, 758, 757, 756), (756, 757, 755, 754), (592, 593, 589, 588), (593, 590, 586, 589), (586, 587, 588, 589), (753, 752, 751, 750), (750, 751, 749, 748), (747, 746, 745, 744), (600, 601, 597, 596), (601, 598, 594, 597), (594, 595, 596, 597), (744, 745, 743, 742), (741, 740, 739, 738), (607, 608, 604, 603), (608, 609, 605, 604), (741, 738, 735, 737), (602, 603, 604, 605), (738, 739, 736, 735), (734, 733, 732, 731), (615, 616, 612, 611), (616, 617, 613, 612), (734, 731, 728, 730), (610, 611, 612, 613), (731, 732, 729, 728), (727, 726, 725, 724), (623, 624, 620, 619), (624, 625, 621, 620), (625, 622, 618, 621), (618, 619, 620, 621), (725, 726, 723, 722), (724, 725, 722, 721), (631, 632, 628, 627), (632, 633, 629, 628), (633, 630, 626, 629), (626, 627, 628, 629), (720, 719, 718, 717), (718, 719, 716, 715), (639, 640, 636, 635), (640, 641, 637, 636), (641, 638, 634, 637), (634, 635, 636, 637), (717, 718, 715, 714), (713, 712, 711, 710), (647, 648, 644, 643), (648, 649, 645, 644), (711, 712, 709, 708), (642, 643, 644, 645), (710, 711, 708, 707), (560, 556, 705, 704), (655, 656, 652, 651), (656, 657, 653, 652), (657, 654, 650, 653), (650, 651, 652, 653), (541, 560, 704, 706), (698, 702, 703, 699), (663, 664, 660, 659), (664, 665, 661, 660), (703, 701, 591, 699), (658, 659, 660, 661), (700, 701, 703, 702), (591, 599, 698, 699), (671, 672, 668, 667), (672, 673, 669, 668), (702, 698, 599, 700), (666, 667, 668, 669), (572, 569, 556, 560), (568, 572, 560, 541), (679, 680, 676, 675), (680, 681, 677, 676), (591, 583, 569, 572), (674, 675, 676, 677), (573, 591, 572, 568), (606, 614, 646, 662), (687, 688, 684, 683), (688, 689, 685, 684), (646, 614, 670, 678), (682, 683, 684, 685), (662, 646, 678, 686), (209, 207, 547, 544), (211, 545, 546, 213), (17, 15, 210, 212), (15, 13, 208, 210), (17, 212, 206, 19), (13, 19, 206, 208), (691, 692, 693, 690)])
me_cube_012.polygons.foreach_set('material_index', [0, 0, 0, 0, 0, 0, 0, 0, 0, 0, 0, 0, 0, 0, 0, 0, 0, 0, 0, 0, 0, 0, 0, 0, 0, 0, 0, 0, 0, 0, 0, 0, 0, 0, 0, 0, 0, 0, 0, 0, 0, 0, 0, 0, 0, 0, 0, 0, 0, 0, 0, 0, 0, 0, 0, 0, 0, 0, 0, 0, 0, 0, 0, 0, 0, 0, 0, 0, 0, 0, 0, 0, 0, 0, 0, 0, 0, 0, 0, 0, 0, 0, 0, 0, 0, 0, 0, 0, 0, 0, 0, 0, 0, 0, 0, 0, 0, 0, 0, 0, 0, 0, 0, 0, 0, 0, 0, 0, 0, 0, 0, 0, 0, 0, 0, 0, 0, 0, 0, 0, 0, 0, 0, 0, 0, 0, 0, 0, 0, 0, 0, 0, 0, 0, 0, 0, 0, 0, 0, 0, 0, 0, 0, 0, 0, 0, 0, 0, 0, 0, 0, 0, 0, 0, 0, 0, 0, 0, 0, 0, 0, 0, 10, 10, 10, 10, 10, 10, 10, 10, 10, 10, 10, 10, 10, 10, 10, 10, 10, 10, 10, 10, 10, 10, 10, 10, 10, 10, 10, 10, 10, 10, 10, 10, 10, 10, 10, 10, 10, 10, 10, 10, 10, 10, 10, 10, 10, 10, 10, 10, 10, 10, 10, 10, 10, 10, 10, 10, 10, 10, 10, 10, 10, 10, 10, 10, 10, 10, 10, 10, 10, 10, 10, 10, 10, 10, 10, 10, 10, 10, 10, 10, 10, 10, 10, 10, 10, 10, 10, 10, 10, 10, 10, 10, 10, 10, 10, 10, 10, 10, 10, 10, 10, 10, 10, 10, 10, 10, 10, 10, 10, 10, 10, 10, 10, 10, 10, 10, 10, 10, 10, 10, 10, 10, 10, 10, 10, 10, 10, 10, 10, 10, 10, 10, 10, 10, 10, 10, 10, 10, 10, 10, 10, 10, 10, 10, 10, 10, 10, 10, 10, 10, 10, 10, 10, 10, 10, 10, 10, 10, 12, 12, 12, 12, 12, 12, 13, 13, 13, 13, 13, 13, 14, 14, 14, 14, 14, 14, 15, 15, 15, 15, 15, 15, 16, 16, 16, 16, 16, 16, 17, 17, 17, 17, 17, 17, 18, 18, 18, 18, 18, 18, 19, 19, 19, 19, 19, 19, 11, 11, 11, 11, 11, 11, 2, 2, 2, 2, 2, 2, 3, 3, 3, 3, 3, 3, 4, 4, 4, 4, 4, 4, 5, 5, 5, 5, 5, 5, 6, 6, 6, 6, 6, 6, 7, 7, 7, 7, 7, 7, 8, 8, 8, 8, 8, 8, 9, 9, 9, 9, 9, 9, 1, 1, 1, 1, 1, 1, 30, 30, 29, 29, 29, 30, 29, 29, 20, 29, 29, 29, 29, 38, 29, 29, 38, 38, 29, 29, 37, 29, 29, 29, 29, 29, 37, 37, 36, 36, 36, 35, 29, 29, 35, 29, 29, 34, 34, 29, 29, 29, 34, 33, 33, 29, 29, 29, 32, 32, 31, 29, 29, 29, 31, 29, 29, 29, 29, 29, 29, 29, 29, 29, 29, 29, 29, 29, 31, 31, 31, 31, 29, 29, 32, 32, 32, 32, 29, 29, 33, 33, 33, 33, 29, 29, 34, 34, 29, 34, 29, 29, 35, 35, 35, 35, 29, 29, 36, 36, 29, 36, 29, 29, 37, 37, 29, 37, 29, 29, 38, 38, 29, 38, 29, 29, 30, 30, 29, 30, 29, 29, 29, 0, 0, 0, 0, 29])
_uv = me_cube_012.uv_layers.new(name='UVMap')
_uv.uv.foreach_set('vector', [0.2078, 0.7024, 0.2078, 0.6992, 0.211, 0.6992, 0.211, 0.7024, 0.211, 0.7088, 0.3493, 0.7088, 0.3493, 0.7119, 0.211, 0.7119, 0.3525, 0.6992, 0.3525, 0.7024, 0.3493, 0.7024, 0.3493, 0.6992, 0.3493, 0.7056, 0.211, 0.7056, 0.211, 0.7024, 0.3493, 0.7024, 0.211, 0.7024, 0.211, 0.6992, 0.3493, 0.6992, 0.3493, 0.7024, 0.3493, 0.7056, 0.3493, 0.7088, 0.211, 0.7088, 0.211, 0.7056, 0.06674, 0.9405, 0.06673, 0.0008006, 0.08871, 0.0008006, 0.08872, 0.9405, 0.06673, 0.0008006, 0.06674, 0.9405, 0.04476, 0.9405, 0.04476, 0.0008006, 0.04476, 0.0008006, 0.04476, 0.9405, 0.02278, 0.9405, 0.02278, 0.0008006, 0.4928, 0.2133, 0.4766, 0.1985, 0.4656, 0.1732, 0.519, 0.2219, 0.02278, 0.0008006, 0.02278, 0.9405, 0.000803, 0.9405, 0.0008006, 0.0008006, 0.7261, 0.6524, 0.7261, 0.6719, 0.6538, 0.6719, 0.6538, 0.6524, 0.3257, 0.3081, 0.342, 0.3229, 0.353, 0.3482, 0.2995, 0.2995, 0.000803, 0.9405, 0.02278, 0.9405, 0.02278, 0.9992, 0.0008031, 0.9992, 0.7225, 0.7204, 0.7225, 0.74, 0.6502, 0.74, 0.6502, 0.7204, 0.5349, 0.2217, 0.5349, 0.294, 0.5206, 0.294, 0.5206, 0.2217, 0.08872, 0.9992, 0.06674, 0.9992, 0.06674, 0.9405, 0.08872, 0.9405, 0.4766, 0.1985, 0.4227, 0.2219, 0.4117, 0.1966, 0.4656, 0.1732, 0.4068, 0.3248, 0.353, 0.3482, 0.342, 0.3229, 0.3958, 0.2995, 0.2629, 0.1733, 0.2979, 0.1732, 0.2813, 0.1997, 0.2717, 0.1971, 0.3762, 0.1738, 0.4101, 0.1732, 0.3949, 0.1974, 0.3851, 0.1949, 0.04476, 0.9405, 0.06674, 0.9405, 0.06674, 0.9992, 0.04476, 0.9992, 0.3936, 0.2738, 0.4101, 0.2738, 0.4101, 0.2916, 0.3936, 0.2916, 0.705, 0.3758, 0.7193, 0.3758, 0.7193, 0.3924, 0.705, 0.3924, 0.5206, 0.294, 0.5349, 0.294, 0.5349, 0.3767, 0.5206, 0.3767, 0.1896, 0.7111, 0.1896, 0.7306, 0.1068, 0.7306, 0.1068, 0.7111, 0.4198, 0.152, 0.18, 0.152, 0.18, 0.1377, 0.4198, 0.1377, 0.5349, 0.2217, 0.5206, 0.2217, 0.5206, 0.1368, 0.5349, 0.1368, 0.4198, 0.152, 0.4198, 0.1716, 0.18, 0.1716, 0.18, 0.152, 0.1047, 0.7095, 0.1047, 0.6899, 0.1896, 0.6899, 0.1896, 0.7095, 0.698, 0.6098, 0.7123, 0.6098, 0.7123, 0.6275, 0.698, 0.6275, 0.2796, 0.2736, 0.2979, 0.2736, 0.2979, 0.2929, 0.2796, 0.2929, 0.243, 0.2696, 0.263, 0.2727, 0.2597, 0.2937, 0.2398, 0.2906, 0.3425, 0.04774, 0.3282, 0.04774, 0.3282, 0.03474, 0.3425, 0.03474, 0.3583, 0.2703, 0.3767, 0.2729, 0.3739, 0.2928, 0.3555, 0.2902, 0.3282, 0.0197, 0.3425, 0.01969, 0.3425, 0.03314, 0.3282, 0.03314, 0.2629, 0.1733, 0.2717, 0.1971, 0.263, 0.2727, 0.243, 0.2696, 0.705, 0.3019, 0.7193, 0.3019, 0.7193, 0.3758, 0.705, 0.3758, 0.3851, 0.1949, 0.3949, 0.1974, 0.3936, 0.2738, 0.3767, 0.2729, 0.698, 0.537, 0.7123, 0.537, 0.7123, 0.6098, 0.698, 0.6098, 0.3949, 0.1974, 0.4101, 0.1732, 0.4101, 0.2738, 0.3936, 0.2738, 0.2717, 0.1971, 0.2813, 0.1997, 0.2796, 0.2736, 0.263, 0.2727, 0.2386, 0.6524, 0.2529, 0.6524, 0.2529, 0.669, 0.2386, 0.669, 0.3425, 0.04774, 0.3425, 0.03474, 0.4399, 0.05547, 0.4399, 0.06666, 0.3282, 0.03474, 0.3282, 0.04774, 0.18, 0.04774, 0.18, 0.03474, 0.3425, 0.08176, 0.3282, 0.08175, 0.3283, 0.06831, 0.3425, 0.06831, 0.3425, 0.3767, 0.3282, 0.3767, 0.3282, 0.3589, 0.3425, 0.3589, 0.3288, 0.4606, 0.3279, 0.4735, 0.18, 0.4627, 0.1809, 0.4498, 0.3421, 0.4745, 0.343, 0.4616, 0.4416, 0.4498, 0.4408, 0.4609, 0.3288, 0.4606, 0.343, 0.4616, 0.3421, 0.4745, 0.3279, 0.4735, 0.7638, 0.3752, 0.7638, 0.3882, 0.7555, 0.3924, 0.7555, 0.371, 0.7638, 0.3291, 0.7638, 0.3421, 0.7555, 0.3464, 0.7555, 0.3249, 0.3282, 0.3589, 0.3282, 0.3767, 0.18, 0.3767, 0.18, 0.3589, 0.3283, 0.06831, 0.3282, 0.08175, 0.18, 0.08171, 0.18, 0.06826, 0.3282, 0.0197, 0.3282, 0.03314, 0.18, 0.03314, 0.18, 0.0197, 0.2386, 0.6524, 0.2386, 0.669, 0.09032, 0.669, 0.09032, 0.6524, 0.5898, 0.06826, 0.5898, 0.086, 0.4415, 0.086, 0.4415, 0.06826, 0.6522, 0.6524, 0.6522, 0.669, 0.5039, 0.669, 0.5039, 0.6524, 0.7555, 0.371, 0.7555, 0.3924, 0.7209, 0.3896, 0.7209, 0.3739, 0.7555, 0.3249, 0.7555, 0.3464, 0.7209, 0.3435, 0.7209, 0.3278, 0.7197, 0.5857, 0.7374, 0.5857, 0.7432, 0.593, 0.7139, 0.593, 0.1441, 0.7378, 0.1441, 0.7513, 0.1349, 0.7569, 0.1349, 0.7322, 0.7578, 0.4504, 0.7578, 0.4638, 0.7487, 0.4694, 0.7487, 0.4448, 0.7478, 0.2547, 0.7478, 0.2713, 0.7397, 0.2782, 0.7397, 0.2478, 0.7189, 0.04316, 0.7189, 0.0609, 0.7116, 0.06666, 0.7116, 0.0374, 0.4859, 0.1023, 0.5025, 0.1023, 0.5095, 0.1104, 0.479, 0.1104, 0.4399, 0.0008007, 0.4542, 0.0008006, 0.4542, 0.01238, 0.4399, 0.01238, 0.4552, 0.06666, 0.4399, 0.06666, 0.4399, 0.05547, 0.4552, 0.05547, 0.3425, 0.3767, 0.3425, 0.3589, 0.4421, 0.3601, 0.4421, 0.3754, 0.3425, 0.08176, 0.3425, 0.06831, 0.4399, 0.08911, 0.4399, 0.1007, 0.3425, 0.03314, 0.3425, 0.01969, 0.4399, 0.0008007, 0.4399, 0.01238, 0.2529, 0.669, 0.2529, 0.6524, 0.3525, 0.6535, 0.3525, 0.6678, 0.4117, 0.2977, 0.4117, 0.2811, 0.511, 0.2823, 0.511, 0.2966, 0.09032, 0.6883, 0.09032, 0.6706, 0.1896, 0.6718, 0.1896, 0.6871, 0.7277, 0.6802, 0.7277, 0.6524, 0.7513, 0.6524, 0.7513, 0.6802, 0.4657, 0.02197, 0.4791, 0.02735, 0.4702, 0.04949, 0.4568, 0.0441, 0.4791, 0.02735, 0.5065, 0.03841, 0.4948, 0.05589, 0.4702, 0.04949, 0.4468, 0.2354, 0.4558, 0.2235, 0.4755, 0.2384, 0.4665, 0.2503, 0.4255, 0.2725, 0.4292, 0.2586, 0.4489, 0.266, 0.4512, 0.2795, 0.5065, 0.03841, 0.5183, 0.04896, 0.499, 0.06666, 0.4948, 0.05589, 0.4489, 0.266, 0.4292, 0.2586, 0.4468, 0.2354, 0.4665, 0.2503, 0.6167, 0.4453, 0.6167, 0.4745, 0.593, 0.4745, 0.593, 0.4453, 0.4702, 0.04949, 0.4948, 0.05589, 0.499, 0.06666, 0.4682, 0.06666, 0.4755, 0.2625, 0.4512, 0.2795, 0.4489, 0.266, 0.4665, 0.2503, 0.4117, 0.2697, 0.4159, 0.2541, 0.4292, 0.2586, 0.4255, 0.2725, 0.5161, 0.02637, 0.5292, 0.03813, 0.5183, 0.04896, 0.5065, 0.03841, 0.7548, 0.348, 0.7548, 0.3694, 0.7391, 0.3694, 0.7391, 0.348, 0.7139, 0.593, 0.7432, 0.593, 0.7392, 0.6275, 0.7178, 0.6275, 0.1349, 0.7322, 0.1349, 0.7569, 0.1002, 0.7529, 0.1002, 0.7363, 0.7487, 0.4448, 0.7487, 0.4694, 0.7139, 0.4654, 0.7139, 0.4488, 0.7397, 0.2478, 0.7397, 0.2782, 0.705, 0.2733, 0.705, 0.2528, 0.7116, 0.0374, 0.7116, 0.06666, 0.6771, 0.06273, 0.6771, 0.04132, 0.479, 0.1104, 0.5095, 0.1104, 0.5045, 0.1451, 0.484, 0.1451, 0.7139, 0.5837, 0.7139, 0.5632, 0.7305, 0.5632, 0.7305, 0.5837, 0.3762, 0.1738, 0.3851, 0.1949, 0.3767, 0.2729, 0.3583, 0.2703, 0.2813, 0.1997, 0.2979, 0.1732, 0.2979, 0.2736, 0.2796, 0.2736, 0.3541, 0.7167, 0.3541, 0.7135, 0.3572, 0.7135, 0.3572, 0.7167, 0.3572, 0.7231, 0.4955, 0.7231, 0.4955, 0.7263, 0.3572, 0.7263, 0.4987, 0.7135, 0.4987, 0.7167, 0.4955, 0.7167, 0.4955, 0.7135, 0.4955, 0.7199, 0.3572, 0.7199, 0.3572, 0.7167, 0.4955, 0.7167, 0.3572, 0.7167, 0.3572, 0.7135, 0.4955, 0.7135, 0.4955, 0.7167, 0.4955, 0.7199, 0.4955, 0.7231, 0.3572, 0.7231, 0.3572, 0.7199, 0.5914, 0.07144, 0.5914, 0.06826, 0.5946, 0.06826, 0.5946, 0.07144, 0.5946, 0.07781, 0.7329, 0.07781, 0.7329, 0.08099, 0.5946, 0.08099, 0.7361, 0.06826, 0.7361, 0.07144, 0.7329, 0.07144, 0.7329, 0.06826, 0.7329, 0.07462, 0.5946, 0.07462, 0.5946, 0.07144, 0.7329, 0.07144, 0.5946, 0.07144, 0.5946, 0.06826, 0.7329, 0.06826, 0.7329, 0.07144, 0.7329, 0.07462, 0.7329, 0.07781, 0.5946, 0.07781, 0.5946, 0.07462, 0.5039, 0.7167, 0.5039, 0.7135, 0.5071, 0.7135, 0.5071, 0.7167, 0.5071, 0.7231, 0.6454, 0.7231, 0.6454, 0.7263, 0.5071, 0.7263, 0.6486, 0.7135, 0.6486, 0.7167, 0.6454, 0.7167, 0.6454, 0.7135, 0.6454, 0.7199, 0.5071, 0.7199, 0.5071, 0.7167, 0.6454, 0.7167, 0.5071, 0.7167, 0.5071, 0.7135, 0.6454, 0.7135, 0.6454, 0.7167, 0.6454, 0.7199, 0.6454, 0.7231, 0.5071, 0.7231, 0.5071, 0.7199, 0.5039, 0.7311, 0.5039, 0.7279, 0.5071, 0.7279, 0.5071, 0.7311, 0.5071, 0.7374, 0.6454, 0.7374, 0.6454, 0.7406, 0.5071, 0.7406, 0.6486, 0.7279, 0.6486, 0.7311, 0.6454, 0.7311, 0.6454, 0.7279, 0.6454, 0.7342, 0.5071, 0.7342, 0.5071, 0.7311, 0.6454, 0.7311, 0.5071, 0.7311, 0.5071, 0.7279, 0.6454, 0.7279, 0.6454, 0.7311, 0.6454, 0.7342, 0.6454, 0.7374, 0.5071, 0.7374, 0.5071, 0.7342, 0.2078, 0.6737, 0.2078, 0.6706, 0.211, 0.6706, 0.211, 0.6737, 0.211, 0.6801, 0.3493, 0.6801, 0.3493, 0.6833, 0.211, 0.6833, 0.3525, 0.6706, 0.3525, 0.6737, 0.3493, 0.6737, 0.3493, 0.6706, 0.3493, 0.6769, 0.211, 0.6769, 0.211, 0.6737, 0.3493, 0.6737, 0.211, 0.6737, 0.211, 0.6706, 0.3493, 0.6706, 0.3493, 0.6737, 0.3493, 0.6769, 0.3493, 0.6801, 0.211, 0.6801, 0.211, 0.6769, 0.6747, 0.3924, 0.6716, 0.3924, 0.6716, 0.3893, 0.6747, 0.3893, 0.6684, 0.3893, 0.6684, 0.251, 0.6716, 0.251, 0.6716, 0.3893, 0.6716, 0.2478, 0.6747, 0.2478, 0.6747, 0.251, 0.6716, 0.251, 0.6652, 0.251, 0.6652, 0.3893, 0.662, 0.3893, 0.662, 0.251, 0.6747, 0.3893, 0.6716, 0.3893, 0.6716, 0.251, 0.6747, 0.251, 0.6652, 0.251, 0.6684, 0.251, 0.6684, 0.3893, 0.6652, 0.3893, 0.679, 0.2352, 0.6758, 0.2352, 0.6758, 0.232, 0.679, 0.232, 0.6727, 0.232, 0.6727, 0.09373, 0.6758, 0.09373, 0.6758, 0.232, 0.6758, 0.09055, 0.679, 0.09055, 0.679, 0.09373, 0.6758, 0.09373, 0.6695, 0.09373, 0.6695, 0.232, 0.6663, 0.232, 0.6663, 0.09373, 0.679, 0.232, 0.6758, 0.232, 0.6758, 0.09373, 0.679, 0.09373, 0.6695, 0.09373, 0.6727, 0.09373, 0.6727, 0.232, 0.6695, 0.232, 0.6891, 0.3924, 0.6859, 0.3924, 0.6859, 0.3893, 0.6891, 0.3893, 0.6827, 0.3893, 0.6827, 0.251, 0.6859, 0.251, 0.6859, 0.3893, 0.6859, 0.2478, 0.6891, 0.2478, 0.6891, 0.251, 0.6859, 0.251, 0.6795, 0.251, 0.6795, 0.3893, 0.6763, 0.3893, 0.6763, 0.251, 0.6891, 0.3893, 0.6859, 0.3893, 0.6859, 0.251, 0.6891, 0.251, 0.6795, 0.251, 0.6827, 0.251, 0.6827, 0.3893, 0.6795, 0.3893, 0.6391, 0.5894, 0.6359, 0.5894, 0.6359, 0.5863, 0.6391, 0.5863, 0.6328, 0.5863, 0.6328, 0.448, 0.6359, 0.448, 0.6359, 0.5863, 0.6359, 0.4448, 0.6391, 0.4448, 0.6391, 0.448, 0.6359, 0.448, 0.6296, 0.448, 0.6296, 0.5863, 0.6264, 0.5863, 0.6264, 0.448, 0.6391, 0.5863, 0.6359, 0.5863, 0.6359, 0.448, 0.6391, 0.448, 0.6296, 0.448, 0.6328, 0.448, 0.6328, 0.5863, 0.6296, 0.5863, 0.6504, 0.2352, 0.6472, 0.2352, 0.6472, 0.232, 0.6504, 0.232, 0.644, 0.232, 0.644, 0.09374, 0.6472, 0.09374, 0.6472, 0.232, 0.6472, 0.09056, 0.6504, 0.09056, 0.6504, 0.09374, 0.6472, 0.09374, 0.6408, 0.09374, 0.6408, 0.232, 0.6376, 0.232, 0.6376, 0.09374, 0.6504, 0.232, 0.6472, 0.232, 0.6472, 0.09374, 0.6504, 0.09374, 0.6408, 0.09374, 0.644, 0.09374, 0.644, 0.232, 0.6408, 0.232, 0.7034, 0.3924, 0.7002, 0.3924, 0.7002, 0.3893, 0.7034, 0.3893, 0.697, 0.3893, 0.697, 0.251, 0.7002, 0.251, 0.7002, 0.3893, 0.7002, 0.2478, 0.7034, 0.2478, 0.7034, 0.251, 0.7002, 0.251, 0.6939, 0.251, 0.6939, 0.3893, 0.6907, 0.3893, 0.6907, 0.251, 0.7034, 0.3893, 0.7002, 0.3893, 0.7002, 0.251, 0.7034, 0.251, 0.6939, 0.251, 0.697, 0.251, 0.697, 0.3893, 0.6939, 0.3893, 0.5308, 0.04274, 0.5308, 0.03956, 0.534, 0.03956, 0.534, 0.04274, 0.534, 0.04911, 0.6723, 0.04912, 0.6723, 0.0523, 0.534, 0.05229, 0.6755, 0.03958, 0.6755, 0.04276, 0.6723, 0.04276, 0.6723, 0.03958, 0.6723, 0.04594, 0.534, 0.04592, 0.534, 0.04274, 0.6723, 0.04276, 0.534, 0.04274, 0.534, 0.03956, 0.6723, 0.03958, 0.6723, 0.04276, 0.6723, 0.04594, 0.6723, 0.04912, 0.534, 0.04911, 0.534, 0.04592, 0.2611, 0.3353, 0.2448, 0.3205, 0.2338, 0.2953, 0.2873, 0.3439, 0.516, 0.3571, 0.516, 0.3767, 0.4437, 0.3767, 0.4437, 0.3571, 0.4346, 0.3081, 0.4509, 0.3229, 0.4618, 0.3482, 0.4084, 0.2995, 0.09032, 0.1648, 0.1123, 0.1647, 0.1125, 0.2231, 0.0906, 0.2236, 0.7225, 0.678, 0.7225, 0.6976, 0.6502, 0.6976, 0.6502, 0.678, 0.5365, 0.2919, 0.5365, 0.2196, 0.5508, 0.2196, 0.5508, 0.2919, 0.1782, 0.2236, 0.1561, 0.2235, 0.1564, 0.1647, 0.1784, 0.1648, 0.2448, 0.3205, 0.191, 0.3439, 0.18, 0.3187, 0.2338, 0.2953, 0.5157, 0.3248, 0.4618, 0.3482, 0.4509, 0.3229, 0.5047, 0.2995, 0.2031, 0.1733, 0.2382, 0.1732, 0.2215, 0.1997, 0.2119, 0.1971, 0.3212, 0.1732, 0.3539, 0.1818, 0.3392, 0.2003, 0.3289, 0.2001, 0.1343, 0.1647, 0.1564, 0.1647, 0.1561, 0.2235, 0.1343, 0.2232, 0.3379, 0.2787, 0.3539, 0.2787, 0.3539, 0.2959, 0.3379, 0.2959, 0.5694, 0.2108, 0.5837, 0.2108, 0.5837, 0.2274, 0.5694, 0.2274, 0.5508, 0.2196, 0.5365, 0.2196, 0.5365, 0.1368, 0.5508, 0.1368, 0.7329, 0.6992, 0.7329, 0.7188, 0.6502, 0.7188, 0.6502, 0.6992, 0.4198, 0.1166, 0.18, 0.1166, 0.18, 0.1023, 0.4198, 0.1023, 0.5365, 0.2919, 0.5508, 0.2919, 0.5508, 0.3767, 0.5365, 0.3767, 0.4198, 0.1166, 0.4198, 0.1361, 0.18, 0.1361, 0.18, 0.1166, 0.6104, 0.6325, 0.6104, 0.613, 0.6953, 0.613, 0.6953, 0.6325, 0.698, 0.5176, 0.7123, 0.5176, 0.7123, 0.5354, 0.698, 0.5354, 0.2198, 0.2736, 0.2382, 0.2736, 0.2382, 0.2929, 0.2198, 0.2929, 0.1832, 0.2696, 0.2032, 0.2727, 0.2, 0.2937, 0.18, 0.2906, 0.4615, 0.558, 0.4757, 0.5572, 0.4764, 0.5702, 0.4622, 0.571, 0.3023, 0.2754, 0.3208, 0.2779, 0.3181, 0.2979, 0.2995, 0.2954, 0.4747, 0.5145, 0.4605, 0.5137, 0.4612, 0.5003, 0.4755, 0.5011, 0.2031, 0.1733, 0.2119, 0.1971, 0.2032, 0.2727, 0.1832, 0.2696, 0.5694, 0.1368, 0.5837, 0.1368, 0.5837, 0.2108, 0.5694, 0.2108, 0.3289, 0.2001, 0.3392, 0.2003, 0.3379, 0.2787, 0.3208, 0.2779, 0.698, 0.4448, 0.7123, 0.4448, 0.7123, 0.5176, 0.698, 0.5176, 0.3392, 0.2003, 0.3539, 0.1818, 0.3539, 0.2787, 0.3379, 0.2787, 0.2119, 0.1971, 0.2215, 0.1997, 0.2198, 0.2736, 0.2032, 0.2727, 0.4606, 0.6325, 0.4463, 0.6325, 0.4463, 0.6159, 0.4606, 0.6159, 0.4615, 0.558, 0.4622, 0.571, 0.1062, 0.5701, 0.1056, 0.5589, 0.4764, 0.5702, 0.4757, 0.5572, 0.6237, 0.549, 0.6245, 0.5619, 0.4462, 0.5339, 0.4604, 0.5331, 0.4612, 0.5465, 0.447, 0.5474, 0.4463, 0.5966, 0.4606, 0.5966, 0.4606, 0.6143, 0.4463, 0.6143, 0.4605, 0.5864, 0.4612, 0.5734, 0.6092, 0.582, 0.6085, 0.595, 0.447, 0.5726, 0.4462, 0.5855, 0.09032, 0.5837, 0.09097, 0.5726, 0.4605, 0.5864, 0.4462, 0.5855, 0.447, 0.5726, 0.4612, 0.5734, 0.7205, 0.05461, 0.7205, 0.04162, 0.7288, 0.0374, 0.7288, 0.05883, 0.7209, 0.3191, 0.7209, 0.3061, 0.7291, 0.3019, 0.7291, 0.3233, 0.4606, 0.6143, 0.4606, 0.5966, 0.6088, 0.5966, 0.6088, 0.6143, 0.4612, 0.5465, 0.4604, 0.5331, 0.6084, 0.5245, 0.6092, 0.5379, 0.4747, 0.5145, 0.4755, 0.5011, 0.6235, 0.5094, 0.6227, 0.5229, 0.4606, 0.6325, 0.4606, 0.6159, 0.6088, 0.6159, 0.6088, 0.6325, 0.4432, 0.4745, 0.4432, 0.4568, 0.5914, 0.4568, 0.5914, 0.4745, 0.3541, 0.669, 0.3541, 0.6524, 0.5023, 0.6524, 0.5023, 0.669, 0.7288, 0.05883, 0.7288, 0.0374, 0.7634, 0.04027, 0.7634, 0.05596, 0.7291, 0.3233, 0.7291, 0.3019, 0.7638, 0.3048, 0.7638, 0.3204, 0.7108, 0.1949, 0.7108, 0.1772, 0.7181, 0.1714, 0.7181, 0.2007, 0.7139, 0.556, 0.7139, 0.5426, 0.723, 0.537, 0.723, 0.5616, 0.7108, 0.153, 0.7108, 0.1396, 0.7199, 0.134, 0.7199, 0.1586, 0.5006, 0.2663, 0.484, 0.2663, 0.4771, 0.2581, 0.5076, 0.2581, 0.7343, 0.1324, 0.7166, 0.1324, 0.7108, 0.1251, 0.7401, 0.1251, 0.6837, 0.4219, 0.6837, 0.4053, 0.6919, 0.3984, 0.6919, 0.4288, 0.1046, 0.5127, 0.09032, 0.5119, 0.09097, 0.5003, 0.1052, 0.5011, 0.09032, 0.5598, 0.1056, 0.5589, 0.1062, 0.5701, 0.09094, 0.571, 0.4463, 0.5966, 0.4463, 0.6143, 0.09032, 0.6132, 0.09032, 0.5979, 0.4462, 0.5339, 0.447, 0.5474, 0.09099, 0.5474, 0.09032, 0.5358, 0.4612, 0.5003, 0.4605, 0.5137, 0.1046, 0.5127, 0.1052, 0.5011, 0.4463, 0.6159, 0.4463, 0.6325, 0.09032, 0.6314, 0.09032, 0.6171, 0.5359, 0.4122, 0.5359, 0.4288, 0.18, 0.4277, 0.18, 0.4134, 0.5358, 0.4305, 0.5358, 0.4482, 0.18, 0.4469, 0.18, 0.4316, 0.479, 0.1467, 0.5068, 0.1467, 0.5068, 0.1703, 0.479, 0.1703, 0.5296, 0.09056, 0.5429, 0.09594, 0.534, 0.1181, 0.5206, 0.1127, 0.5429, 0.09594, 0.5704, 0.107, 0.5586, 0.1245, 0.534, 0.1181, 0.4655, 0.1373, 0.4774, 0.1463, 0.4625, 0.1661, 0.4506, 0.1571, 0.4284, 0.116, 0.4423, 0.1198, 0.4349, 0.1395, 0.4214, 0.1418, 0.5704, 0.107, 0.5822, 0.1175, 0.5629, 0.1352, 0.5586, 0.1245, 0.4349, 0.1395, 0.4423, 0.1198, 0.4655, 0.1373, 0.4506, 0.1571, 0.7487, 0.006126, 0.7487, 0.03541, 0.7251, 0.03541, 0.7251, 0.006126, 0.534, 0.1181, 0.5586, 0.1245, 0.5629, 0.1352, 0.532, 0.1352, 0.4383, 0.1661, 0.4214, 0.1418, 0.4349, 0.1395, 0.4506, 0.1571, 0.4312, 0.1023, 0.4468, 0.1065, 0.4423, 0.1198, 0.4284, 0.116, 0.5799, 0.09496, 0.593, 0.1067, 0.5822, 0.1175, 0.5704, 0.107, 0.7502, 0.6974, 0.7502, 0.7188, 0.7345, 0.7188, 0.7345, 0.6974, 0.7181, 0.2007, 0.7181, 0.1714, 0.7526, 0.1754, 0.7526, 0.1968, 0.723, 0.5616, 0.723, 0.537, 0.7578, 0.541, 0.7578, 0.5576, 0.7199, 0.1586, 0.7199, 0.134, 0.7547, 0.138, 0.7547, 0.1546, 0.5076, 0.2581, 0.4771, 0.2581, 0.4821, 0.2235, 0.5026, 0.2235, 0.7401, 0.1251, 0.7108, 0.1251, 0.7147, 0.09055, 0.7362, 0.09055, 0.6919, 0.4288, 0.6919, 0.3984, 0.7265, 0.4034, 0.7265, 0.4239, 0.7281, 0.4288, 0.7281, 0.4084, 0.7447, 0.4084, 0.7447, 0.4288, 0.3212, 0.1732, 0.3289, 0.2001, 0.3208, 0.2779, 0.3023, 0.2754, 0.2215, 0.1997, 0.2382, 0.1732, 0.2382, 0.2736, 0.2198, 0.2736, 0.3541, 0.731, 0.3541, 0.7279, 0.3572, 0.7279, 0.3572, 0.731, 0.3572, 0.7374, 0.4955, 0.7374, 0.4955, 0.7406, 0.3572, 0.7406, 0.4987, 0.7279, 0.4987, 0.731, 0.4955, 0.731, 0.4955, 0.7279, 0.4955, 0.7342, 0.3572, 0.7342, 0.3572, 0.731, 0.4955, 0.731, 0.3572, 0.731, 0.3572, 0.7279, 0.4955, 0.7279, 0.4955, 0.731, 0.4955, 0.7342, 0.4955, 0.7374, 0.3572, 0.7374, 0.3572, 0.7342, 0.3541, 0.7024, 0.3541, 0.6992, 0.3572, 0.6992, 0.3572, 0.7024, 0.3572, 0.7088, 0.4955, 0.7088, 0.4955, 0.7119, 0.3572, 0.7119, 0.4987, 0.6992, 0.4987, 0.7024, 0.4955, 0.7024, 0.4955, 0.6992, 0.4955, 0.7056, 0.3572, 0.7056, 0.3572, 0.7024, 0.4955, 0.7024, 0.3572, 0.7024, 0.3572, 0.6992, 0.4955, 0.6992, 0.4955, 0.7024, 0.4955, 0.7056, 0.4955, 0.7088, 0.3572, 0.7088, 0.3572, 0.7056, 0.5039, 0.6881, 0.5039, 0.6849, 0.5071, 0.6849, 0.5071, 0.6881, 0.5071, 0.6944, 0.6454, 0.6944, 0.6454, 0.6976, 0.5071, 0.6976, 0.6486, 0.6849, 0.6486, 0.6881, 0.6454, 0.6881, 0.6454, 0.6849, 0.6454, 0.6913, 0.5071, 0.6913, 0.5071, 0.6881, 0.6454, 0.6881, 0.5071, 0.6881, 0.5071, 0.6849, 0.6454, 0.6849, 0.6454, 0.6881, 0.6454, 0.6913, 0.6454, 0.6944, 0.5071, 0.6944, 0.5071, 0.6913, 0.5039, 0.7024, 0.5039, 0.6992, 0.5071, 0.6992, 0.5071, 0.7024, 0.5071, 0.7088, 0.6454, 0.7088, 0.6454, 0.7119, 0.5071, 0.7119, 0.6486, 0.6992, 0.6486, 0.7024, 0.6454, 0.7024, 0.6454, 0.6992, 0.6454, 0.7056, 0.5071, 0.7056, 0.5071, 0.7024, 0.6454, 0.7024, 0.5071, 0.7024, 0.5071, 0.6992, 0.6454, 0.6992, 0.6454, 0.7024, 0.6454, 0.7056, 0.6454, 0.7088, 0.5071, 0.7088, 0.5071, 0.7056, 0.2078, 0.7167, 0.2078, 0.7135, 0.211, 0.7135, 0.211, 0.7167, 0.211, 0.7231, 0.3493, 0.7231, 0.3493, 0.7263, 0.211, 0.7263, 0.3525, 0.7135, 0.3525, 0.7167, 0.3493, 0.7167, 0.3493, 0.7135, 0.3493, 0.7199, 0.211, 0.7199, 0.211, 0.7167, 0.3493, 0.7167, 0.211, 0.7167, 0.211, 0.7135, 0.3493, 0.7135, 0.3493, 0.7167, 0.3493, 0.7199, 0.3493, 0.7231, 0.211, 0.7231, 0.211, 0.7199, 0.6031, 0.3924, 0.5999, 0.3924, 0.5999, 0.3893, 0.6031, 0.3893, 0.5967, 0.3893, 0.5967, 0.251, 0.5999, 0.251, 0.5999, 0.3893, 0.5999, 0.2478, 0.6031, 0.2478, 0.6031, 0.251, 0.5999, 0.251, 0.5935, 0.251, 0.5936, 0.3893, 0.5904, 0.3893, 0.5904, 0.251, 0.6031, 0.3893, 0.5999, 0.3893, 0.5999, 0.251, 0.6031, 0.251, 0.5935, 0.251, 0.5967, 0.251, 0.5967, 0.3893, 0.5936, 0.3893, 0.6604, 0.3924, 0.6572, 0.3924, 0.6572, 0.3893, 0.6604, 0.3893, 0.6541, 0.3893, 0.6541, 0.251, 0.6572, 0.251, 0.6572, 0.3893, 0.6572, 0.2478, 0.6604, 0.2478, 0.6604, 0.251, 0.6572, 0.251, 0.6509, 0.251, 0.6509, 0.3893, 0.6477, 0.3893, 0.6477, 0.251, 0.6604, 0.3893, 0.6572, 0.3893, 0.6572, 0.251, 0.6604, 0.251, 0.6509, 0.251, 0.6541, 0.251, 0.6541, 0.3893, 0.6509, 0.3893, 0.6678, 0.5894, 0.6646, 0.5894, 0.6646, 0.5863, 0.6678, 0.5863, 0.6614, 0.5863, 0.6614, 0.448, 0.6646, 0.448, 0.6646, 0.5863, 0.6646, 0.4448, 0.6678, 0.4448, 0.6678, 0.448, 0.6646, 0.448, 0.6582, 0.448, 0.6582, 0.5863, 0.6551, 0.5863, 0.6551, 0.448, 0.6678, 0.5863, 0.6646, 0.5863, 0.6646, 0.448, 0.6678, 0.448, 0.6582, 0.448, 0.6614, 0.448, 0.6614, 0.5863, 0.6582, 0.5863, 0.5887, 0.3924, 0.5855, 0.3924, 0.5855, 0.3893, 0.5887, 0.3893, 0.5823, 0.3893, 0.5824, 0.251, 0.5856, 0.251, 0.5855, 0.3893, 0.5856, 0.2478, 0.5888, 0.2478, 0.5888, 0.251, 0.5856, 0.251, 0.5792, 0.251, 0.5792, 0.3893, 0.576, 0.3893, 0.576, 0.251, 0.5887, 0.3893, 0.5855, 0.3893, 0.5856, 0.251, 0.5888, 0.251, 0.5792, 0.251, 0.5824, 0.251, 0.5823, 0.3893, 0.5792, 0.3893, 0.6647, 0.2352, 0.6615, 0.2352, 0.6615, 0.232, 0.6647, 0.232, 0.6583, 0.232, 0.6583, 0.09373, 0.6615, 0.09373, 0.6615, 0.232, 0.6615, 0.09055, 0.6647, 0.09055, 0.6647, 0.09373, 0.6615, 0.09373, 0.6551, 0.09373, 0.6552, 0.232, 0.652, 0.232, 0.652, 0.09373, 0.6647, 0.232, 0.6615, 0.232, 0.6615, 0.09373, 0.6647, 0.09373, 0.6551, 0.09373, 0.6583, 0.09373, 0.6583, 0.232, 0.6552, 0.232, 0.6933, 0.2352, 0.6902, 0.2352, 0.6902, 0.232, 0.6933, 0.232, 0.687, 0.232, 0.687, 0.09373, 0.6902, 0.09373, 0.6902, 0.232, 0.6902, 0.09055, 0.6933, 0.09055, 0.6933, 0.09373, 0.6902, 0.09373, 0.6838, 0.09373, 0.6838, 0.232, 0.6806, 0.232, 0.6806, 0.09373, 0.6933, 0.232, 0.6902, 0.232, 0.6902, 0.09373, 0.6933, 0.09373, 0.6838, 0.09373, 0.687, 0.09373, 0.687, 0.232, 0.6838, 0.232, 0.3541, 0.6833, 0.3541, 0.6801, 0.3572, 0.6801, 0.3572, 0.6833, 0.3572, 0.6769, 0.4955, 0.6769, 0.4955, 0.6801, 0.3572, 0.6801, 0.4987, 0.6801, 0.4987, 0.6833, 0.4955, 0.6833, 0.4955, 0.6801, 0.4955, 0.6737, 0.3572, 0.6737, 0.3572, 0.6706, 0.4955, 0.6706, 0.3572, 0.6833, 0.3572, 0.6801, 0.4955, 0.6801, 0.4955, 0.6833, 0.4955, 0.6737, 0.4955, 0.6769, 0.3572, 0.6769, 0.3572, 0.6737, 0.2078, 0.7406, 0.2078, 0.7374, 0.211, 0.7374, 0.211, 0.7406, 0.211, 0.7342, 0.3493, 0.7342, 0.3493, 0.7374, 0.211, 0.7374, 0.3525, 0.7374, 0.3525, 0.7406, 0.3493, 0.7406, 0.3493, 0.7374, 0.3493, 0.731, 0.211, 0.731, 0.211, 0.7279, 0.3493, 0.7279, 0.211, 0.7406, 0.211, 0.7374, 0.3493, 0.7374, 0.3493, 0.7406, 0.3493, 0.731, 0.3493, 0.7342, 0.211, 0.7342, 0.211, 0.731, 0.3541, 0.6976, 0.3541, 0.6944, 0.3572, 0.6944, 0.3572, 0.6976, 0.3572, 0.6912, 0.4955, 0.6912, 0.4955, 0.6944, 0.3572, 0.6944, 0.4987, 0.6944, 0.4987, 0.6976, 0.4955, 0.6976, 0.4955, 0.6944, 0.4955, 0.6881, 0.3572, 0.6881, 0.3572, 0.6849, 0.4955, 0.6849, 0.3572, 0.6976, 0.3572, 0.6944, 0.4955, 0.6944, 0.4955, 0.6976, 0.4955, 0.6881, 0.4955, 0.6912, 0.3572, 0.6912, 0.3572, 0.6881, 0.2078, 0.6976, 0.2078, 0.6944, 0.211, 0.6944, 0.211, 0.6976, 0.211, 0.6912, 0.3493, 0.6912, 0.3493, 0.6944, 0.211, 0.6944, 0.3525, 0.6944, 0.3525, 0.6976, 0.3493, 0.6976, 0.3493, 0.6944, 0.3493, 0.6881, 0.211, 0.6881, 0.211, 0.6849, 0.3493, 0.6849, 0.211, 0.6976, 0.211, 0.6944, 0.3493, 0.6944, 0.3493, 0.6976, 0.3493, 0.6881, 0.3493, 0.6912, 0.211, 0.6912, 0.211, 0.6881, 0.5039, 0.6833, 0.5039, 0.6801, 0.5071, 0.6801, 0.5071, 0.6833, 0.5071, 0.6769, 0.6454, 0.6769, 0.6454, 0.6801, 0.5071, 0.6801, 0.6486, 0.6801, 0.6486, 0.6833, 0.6454, 0.6833, 0.6454, 0.6801, 0.6454, 0.6737, 0.5071, 0.6737, 0.5071, 0.6706, 0.6454, 0.6706, 0.5071, 0.6833, 0.5071, 0.6801, 0.6454, 0.6801, 0.6454, 0.6833, 0.6454, 0.6737, 0.6454, 0.6769, 0.5071, 0.6769, 0.5071, 0.6737, 0.5375, 0.4106, 0.5375, 0.4075, 0.5406, 0.4075, 0.5406, 0.4106, 0.5406, 0.4043, 0.6789, 0.4043, 0.6789, 0.4075, 0.5406, 0.4075, 0.6821, 0.4075, 0.6821, 0.4106, 0.6789, 0.4106, 0.6789, 0.4075, 0.6789, 0.4011, 0.5406, 0.4011, 0.5406, 0.3979, 0.6789, 0.3979, 0.5406, 0.4106, 0.5406, 0.4075, 0.6789, 0.4075, 0.6789, 0.4106, 0.6789, 0.4011, 0.6789, 0.4043, 0.5406, 0.4043, 0.5406, 0.4011, 0.5374, 0.4432, 0.5374, 0.44, 0.5406, 0.44, 0.5406, 0.4432, 0.5406, 0.4368, 0.6789, 0.4368, 0.6789, 0.44, 0.5406, 0.44, 0.6821, 0.44, 0.6821, 0.4432, 0.6789, 0.4432, 0.6789, 0.44, 0.6789, 0.4336, 0.5406, 0.4336, 0.5406, 0.4305, 0.6789, 0.4305, 0.5406, 0.4432, 0.5406, 0.44, 0.6789, 0.44, 0.6789, 0.4432, 0.6789, 0.4336, 0.6789, 0.4368, 0.5406, 0.4368, 0.5406, 0.4336, 0.5375, 0.4288, 0.5375, 0.4257, 0.5406, 0.4257, 0.5406, 0.4288, 0.5406, 0.4225, 0.6789, 0.4225, 0.6789, 0.4257, 0.5406, 0.4257, 0.6821, 0.4257, 0.6821, 0.4288, 0.6789, 0.4288, 0.6789, 0.4257, 0.6789, 0.4193, 0.5406, 0.4193, 0.5406, 0.4161, 0.6789, 0.4161, 0.5406, 0.4288, 0.5406, 0.4257, 0.6789, 0.4257, 0.6789, 0.4288, 0.6789, 0.4193, 0.6789, 0.4225, 0.5406, 0.4225, 0.5406, 0.4193, 0.5308, 0.06663, 0.5308, 0.06344, 0.534, 0.06345, 0.534, 0.06663, 0.534, 0.06026, 0.6723, 0.0603, 0.6723, 0.06348, 0.534, 0.06345, 0.6755, 0.06348, 0.6755, 0.06666, 0.6723, 0.06666, 0.6723, 0.06348, 0.6723, 0.05711, 0.534, 0.05708, 0.534, 0.0539, 0.6723, 0.05393, 0.534, 0.06663, 0.534, 0.06345, 0.6723, 0.06348, 0.6723, 0.06666, 0.6723, 0.05711, 0.6723, 0.0603, 0.534, 0.06026, 0.534, 0.05708, 0.6964, 0.5894, 0.6933, 0.5894, 0.6933, 0.5863, 0.6964, 0.5863, 0.6901, 0.5863, 0.6901, 0.448, 0.6933, 0.448, 0.6933, 0.5863, 0.6933, 0.4448, 0.6964, 0.4448, 0.6964, 0.448, 0.6933, 0.448, 0.6869, 0.448, 0.6869, 0.5863, 0.6837, 0.5863, 0.6837, 0.448, 0.6964, 0.5863, 0.6933, 0.5863, 0.6933, 0.448, 0.6964, 0.448, 0.6869, 0.448, 0.6901, 0.448, 0.6901, 0.5863, 0.6869, 0.5863, 0.6217, 0.2352, 0.6185, 0.2352, 0.6185, 0.232, 0.6217, 0.232, 0.6153, 0.232, 0.6153, 0.09374, 0.6185, 0.09374, 0.6185, 0.232, 0.6185, 0.09056, 0.6217, 0.09056, 0.6217, 0.09374, 0.6185, 0.09374, 0.6122, 0.09374, 0.6122, 0.232, 0.609, 0.232, 0.609, 0.09374, 0.6217, 0.232, 0.6185, 0.232, 0.6185, 0.09374, 0.6217, 0.09374, 0.6122, 0.09374, 0.6153, 0.09374, 0.6153, 0.232, 0.6122, 0.232, 0.6318, 0.3924, 0.6286, 0.3924, 0.6286, 0.3893, 0.6318, 0.3893, 0.6254, 0.3893, 0.6254, 0.251, 0.6286, 0.251, 0.6286, 0.3893, 0.6286, 0.2478, 0.6318, 0.2478, 0.6318, 0.251, 0.6286, 0.251, 0.6222, 0.251, 0.6222, 0.3893, 0.619, 0.3893, 0.619, 0.251, 0.6318, 0.3893, 0.6286, 0.3893, 0.6286, 0.251, 0.6318, 0.251, 0.6222, 0.251, 0.6254, 0.251, 0.6254, 0.3893, 0.6222, 0.3893, 0.636, 0.2352, 0.6329, 0.2352, 0.6329, 0.232, 0.636, 0.232, 0.6297, 0.232, 0.6297, 0.09374, 0.6329, 0.09374, 0.6329, 0.232, 0.6329, 0.09056, 0.636, 0.09056, 0.636, 0.09374, 0.6329, 0.09374, 0.6265, 0.09374, 0.6265, 0.232, 0.6233, 0.232, 0.6233, 0.09374, 0.636, 0.232, 0.6329, 0.232, 0.6329, 0.09374, 0.636, 0.09374, 0.6265, 0.09374, 0.6297, 0.09374, 0.6297, 0.232, 0.6265, 0.232, 0.6461, 0.3924, 0.6429, 0.3924, 0.6429, 0.3893, 0.6461, 0.3893, 0.6397, 0.3893, 0.6397, 0.251, 0.6429, 0.251, 0.6429, 0.3893, 0.6429, 0.2478, 0.6461, 0.2478, 0.6461, 0.251, 0.6429, 0.251, 0.6365, 0.251, 0.6365, 0.3893, 0.6334, 0.3893, 0.6334, 0.251, 0.6461, 0.3893, 0.6429, 0.3893, 0.6429, 0.251, 0.6461, 0.251, 0.6365, 0.251, 0.6397, 0.251, 0.6397, 0.3893, 0.6365, 0.3893, 0.6821, 0.5894, 0.6789, 0.5894, 0.6789, 0.5863, 0.6821, 0.5863, 0.6757, 0.5863, 0.6757, 0.448, 0.6789, 0.448, 0.6789, 0.5863, 0.6789, 0.4448, 0.6821, 0.4448, 0.6821, 0.448, 0.6789, 0.448, 0.6726, 0.448, 0.6726, 0.5863, 0.6694, 0.5863, 0.6694, 0.448, 0.6821, 0.5863, 0.6789, 0.5863, 0.6789, 0.448, 0.6821, 0.448, 0.6726, 0.448, 0.6757, 0.448, 0.6757, 0.5863, 0.6726, 0.5863, 0.6535, 0.5894, 0.6503, 0.5894, 0.6503, 0.5863, 0.6535, 0.5863, 0.6471, 0.5863, 0.6471, 0.448, 0.6503, 0.448, 0.6503, 0.5863, 0.6503, 0.4448, 0.6535, 0.4448, 0.6535, 0.448, 0.6503, 0.448, 0.6439, 0.448, 0.6439, 0.5863, 0.6407, 0.5863, 0.6407, 0.448, 0.6535, 0.5863, 0.6503, 0.5863, 0.6503, 0.448, 0.6535, 0.448, 0.6439, 0.448, 0.6471, 0.448, 0.6471, 0.5863, 0.6439, 0.5863, 0.6174, 0.3924, 0.6142, 0.3924, 0.6142, 0.3893, 0.6174, 0.3893, 0.6111, 0.3893, 0.6111, 0.251, 0.6143, 0.251, 0.6142, 0.3893, 0.6143, 0.2478, 0.6174, 0.2478, 0.6174, 0.251, 0.6143, 0.251, 0.6079, 0.251, 0.6079, 0.3893, 0.6047, 0.3893, 0.6047, 0.251, 0.6174, 0.3893, 0.6142, 0.3893, 0.6143, 0.251, 0.6174, 0.251, 0.6079, 0.251, 0.6111, 0.251, 0.6111, 0.3893, 0.6079, 0.3893, 0.6074, 0.2352, 0.6042, 0.2352, 0.6042, 0.232, 0.6074, 0.232, 0.601, 0.232, 0.601, 0.09374, 0.6042, 0.09374, 0.6042, 0.232, 0.6042, 0.09056, 0.6074, 0.09056, 0.6074, 0.09374, 0.6042, 0.09374, 0.5978, 0.09374, 0.5978, 0.232, 0.5947, 0.232, 0.5946, 0.09374, 0.6074, 0.232, 0.6042, 0.232, 0.6042, 0.09374, 0.6074, 0.09374, 0.5978, 0.09374, 0.601, 0.09374, 0.601, 0.232, 0.5978, 0.232, 0.6422, 0.7772, 0.6422, 0.7804, 0.5039, 0.7804, 0.5039, 0.7772, 0.6422, 0.7772, 0.5039, 0.7772, 0.5039, 0.7741, 0.6422, 0.7741, 0.4987, 0.7581, 0.4987, 0.7613, 0.4955, 0.7613, 0.4955, 0.7581, 0.4955, 0.7645, 0.3572, 0.7645, 0.3572, 0.7613, 0.4955, 0.7613, 0.3572, 0.7613, 0.3572, 0.7581, 0.4955, 0.7581, 0.4955, 0.7613, 0.292, 0.3223, 0.2889, 0.3223, 0.2889, 0.3192, 0.292, 0.3192, 0.1125, 0.2231, 0.1343, 0.2232, 0.1316, 0.3633, 0.1174, 0.3632, 0.1019, 0.3639, 0.1174, 0.3632, 0.1205, 0.4739, 0.1076, 0.4745, 0.6955, 0.2007, 0.695, 0.09055, 0.7092, 0.09055, 0.7083, 0.2007, 0.2391, 0.4845, 0.2534, 0.4853, 0.2526, 0.4987, 0.2384, 0.4979, 0.1174, 0.3632, 0.1316, 0.3633, 0.1307, 0.4569, 0.1164, 0.4567, 0.2386, 0.6341, 0.2529, 0.6341, 0.2529, 0.6508, 0.2386, 0.6508, 0.1949, 0.3917, 0.1807, 0.3924, 0.18, 0.379, 0.1942, 0.3783, 0.7853, 0.7613, 0.7853, 0.7645, 0.647, 0.7645, 0.647, 0.7613, 0.2391, 0.4845, 0.2384, 0.4979, 0.09032, 0.4896, 0.09108, 0.4761, 0.2386, 0.6341, 0.2386, 0.6508, 0.09032, 0.6508, 0.09032, 0.6341, 0.7853, 0.7613, 0.647, 0.7613, 0.647, 0.7581, 0.7853, 0.7581, 0.2889, 0.3096, 0.292, 0.3096, 0.292, 0.3128, 0.2889, 0.3128, 0.1896, 0.7378, 0.1896, 0.7513, 0.1804, 0.7569, 0.1804, 0.7322, 0.7235, 0.01189, 0.7235, 0.02849, 0.7154, 0.03541, 0.7154, 0.004965, 0.7853, 0.7454, 0.7853, 0.7486, 0.647, 0.7486, 0.647, 0.7454, 0.6092, 0.4864, 0.6235, 0.4872, 0.6228, 0.4987, 0.6086, 0.4979, 0.1949, 0.3917, 0.1942, 0.3783, 0.5502, 0.3809, 0.5508, 0.3924, 0.2526, 0.4987, 0.2534, 0.4853, 0.6092, 0.4864, 0.6086, 0.4979, 0.2529, 0.6508, 0.2529, 0.6341, 0.6088, 0.6353, 0.6088, 0.6496, 0.18, 0.4106, 0.18, 0.394, 0.5359, 0.3952, 0.5359, 0.4095, 0.7853, 0.7454, 0.647, 0.7454, 0.647, 0.7422, 0.7853, 0.7422, 0.2889, 0.3048, 0.292, 0.3048, 0.292, 0.308, 0.2889, 0.308, 0.7821, 0.7772, 0.7821, 0.7804, 0.6438, 0.7804, 0.6438, 0.7772, 0.7821, 0.7772, 0.6438, 0.7772, 0.6438, 0.7741, 0.7821, 0.7741, 0.2889, 0.2953, 0.292, 0.2953, 0.292, 0.2984, 0.2889, 0.2984, 0.6422, 0.782, 0.6422, 0.7852, 0.5039, 0.7852, 0.5039, 0.782, 0.1804, 0.7322, 0.1804, 0.7569, 0.1457, 0.7529, 0.1457, 0.7363, 0.7154, 0.004965, 0.7154, 0.03541, 0.6807, 0.03044, 0.6807, 0.00994, 0.2937, 0.3048, 0.2968, 0.3048, 0.2968, 0.308, 0.2937, 0.308, 0.7209, 0.3694, 0.7209, 0.3489, 0.7375, 0.3489, 0.7375, 0.3694, 0.5678, 0.1368, 0.5673, 0.247, 0.5544, 0.247, 0.5524, 0.1368, 0.7853, 0.7533, 0.7853, 0.7565, 0.647, 0.7565, 0.647, 0.7533, 0.7853, 0.7533, 0.647, 0.7533, 0.647, 0.7502, 0.7853, 0.7502, 0.3493, 0.7581, 0.3493, 0.7613, 0.3461, 0.7613, 0.3461, 0.7581, 0.3461, 0.7645, 0.2078, 0.7645, 0.2078, 0.7613, 0.3461, 0.7613, 0.2078, 0.7613, 0.2078, 0.7581, 0.3461, 0.7581, 0.3461, 0.7613, 0.2937, 0.3144, 0.2968, 0.3144, 0.2968, 0.3176, 0.2937, 0.3176, 0.4987, 0.782, 0.4987, 0.7852, 0.3604, 0.7852, 0.3604, 0.782, 0.2937, 0.3287, 0.2968, 0.3287, 0.2968, 0.3319, 0.2937, 0.3319, 0.4987, 0.7502, 0.4987, 0.7533, 0.4955, 0.7533, 0.4955, 0.7502, 0.4955, 0.7565, 0.3572, 0.7565, 0.3572, 0.7533, 0.4955, 0.7533, 0.3572, 0.7533, 0.3572, 0.7502, 0.4955, 0.7502, 0.4955, 0.7533, 0.7821, 0.782, 0.7821, 0.7852, 0.6438, 0.7852, 0.6438, 0.782, 0.2889, 0.3144, 0.292, 0.3144, 0.292, 0.3176, 0.2889, 0.3176, 0.3461, 0.7868, 0.3461, 0.79, 0.2078, 0.79, 0.2078, 0.7868, 0.6454, 0.7502, 0.6454, 0.7533, 0.6422, 0.7533, 0.6422, 0.7502, 0.6422, 0.7565, 0.5039, 0.7565, 0.5039, 0.7533, 0.6422, 0.7533, 0.5039, 0.7533, 0.5039, 0.7502, 0.6422, 0.7502, 0.6422, 0.7533, 0.2889, 0.324, 0.292, 0.324, 0.292, 0.3271, 0.2889, 0.3271, 0.3461, 0.7772, 0.3461, 0.7804, 0.2078, 0.7804, 0.2078, 0.7772, 0.2078, 0.782, 0.3461, 0.782, 0.3461, 0.7852, 0.2078, 0.7852, 0.4645, 0.351, 0.4645, 0.3542, 0.4614, 0.3542, 0.4614, 0.351, 0.3461, 0.7772, 0.2078, 0.7772, 0.2078, 0.7741, 0.3461, 0.7741, 0.3231, 0.3542, 0.3231, 0.351, 0.4614, 0.351, 0.4614, 0.3542, 0.2968, 0.2984, 0.2937, 0.2984, 0.2937, 0.2953, 0.2968, 0.2953, 0.4987, 0.7772, 0.4987, 0.7804, 0.3604, 0.7804, 0.3604, 0.7772, 0.5914, 0.08282, 0.7297, 0.08282, 0.7297, 0.086, 0.5914, 0.086, 0.5846, 0.452, 0.5846, 0.4552, 0.5815, 0.4552, 0.5815, 0.452, 0.4987, 0.7772, 0.3604, 0.7772, 0.3604, 0.7741, 0.4987, 0.7741, 0.4432, 0.4552, 0.4432, 0.452, 0.5815, 0.452, 0.5815, 0.4552, 0.2937, 0.3192, 0.2968, 0.3192, 0.2968, 0.3223, 0.2937, 0.3223, 0.3461, 0.7661, 0.3461, 0.7693, 0.2078, 0.7693, 0.2078, 0.7661, 0.5039, 0.7581, 0.6422, 0.7581, 0.6422, 0.7613, 0.5039, 0.7613, 0.6454, 0.7613, 0.6454, 0.7645, 0.6422, 0.7645, 0.6422, 0.7613, 0.6422, 0.79, 0.5039, 0.79, 0.5039, 0.7868, 0.6422, 0.7868, 0.5039, 0.7645, 0.5039, 0.7613, 0.6422, 0.7613, 0.6422, 0.7645, 0.2078, 0.7693, 0.3461, 0.7693, 0.3461, 0.7724, 0.2078, 0.7724, 0.2968, 0.3032, 0.2937, 0.3032, 0.2937, 0.3, 0.2968, 0.3, 0.5039, 0.7422, 0.6422, 0.7422, 0.6422, 0.7454, 0.5039, 0.7454, 0.6454, 0.7454, 0.6454, 0.7486, 0.6422, 0.7486, 0.6422, 0.7454, 0.3461, 0.7948, 0.2078, 0.7948, 0.2078, 0.7916, 0.3461, 0.7916, 0.5039, 0.7486, 0.5039, 0.7454, 0.6422, 0.7454, 0.6422, 0.7486, 0.6422, 0.7661, 0.6422, 0.7693, 0.5039, 0.7693, 0.5039, 0.7661, 0.5039, 0.7693, 0.6422, 0.7693, 0.6422, 0.7725, 0.5039, 0.7725, 0.6104, 0.6341, 0.7487, 0.6341, 0.7487, 0.6373, 0.6104, 0.6373, 0.7519, 0.6373, 0.7519, 0.6405, 0.7487, 0.6405, 0.7487, 0.6373, 0.4987, 0.79, 0.3604, 0.79, 0.3604, 0.7868, 0.4987, 0.7868, 0.6104, 0.6405, 0.6104, 0.6373, 0.7487, 0.6373, 0.7487, 0.6405, 0.2937, 0.3271, 0.2937, 0.324, 0.2968, 0.324, 0.2968, 0.3271, 0.7821, 0.7661, 0.7821, 0.7693, 0.6438, 0.7693, 0.6438, 0.7661, 0.6104, 0.6444, 0.7487, 0.6444, 0.7487, 0.6476, 0.6104, 0.6476, 0.7519, 0.6476, 0.7519, 0.6508, 0.7487, 0.6508, 0.7487, 0.6476, 0.6438, 0.7693, 0.7821, 0.7693, 0.7821, 0.7725, 0.6438, 0.7725, 0.6104, 0.6508, 0.6104, 0.6476, 0.7487, 0.6476, 0.7487, 0.6508, 0.2937, 0.3128, 0.2937, 0.3096, 0.2968, 0.3096, 0.2968, 0.3128, 0.7296, 0.2048, 0.7296, 0.2352, 0.695, 0.2302, 0.695, 0.2097, 0.2078, 0.7502, 0.3461, 0.7502, 0.3461, 0.7533, 0.2078, 0.7533, 0.3493, 0.7533, 0.3493, 0.7565, 0.3461, 0.7565, 0.3461, 0.7533, 0.7821, 0.79, 0.6438, 0.79, 0.6438, 0.7868, 0.7821, 0.7868, 0.2078, 0.7565, 0.2078, 0.7533, 0.3461, 0.7533, 0.3461, 0.7565, 0.7487, 0.5107, 0.7487, 0.5354, 0.7139, 0.5313, 0.7139, 0.5147, 0.752, 0.5002, 0.7392, 0.5091, 0.7337, 0.4972, 0.7413, 0.4866, 0.2078, 0.7422, 0.3461, 0.7422, 0.3461, 0.7454, 0.2078, 0.7454, 0.3493, 0.7454, 0.3493, 0.7486, 0.3461, 0.7486, 0.3461, 0.7454, 0.7337, 0.4972, 0.7139, 0.4954, 0.7164, 0.4819, 0.7413, 0.4866, 0.2078, 0.7486, 0.2078, 0.7454, 0.3461, 0.7454, 0.3461, 0.7486, 0.7139, 0.5091, 0.7139, 0.4954, 0.7337, 0.4972, 0.7392, 0.5091, 0.1912, 0.6706, 0.2054, 0.6706, 0.2054, 0.6942, 0.1912, 0.6942, 0.3572, 0.7422, 0.4955, 0.7422, 0.4955, 0.7454, 0.3572, 0.7454, 0.4987, 0.7454, 0.4987, 0.7486, 0.4955, 0.7486, 0.4955, 0.7454, 0.4415, 0.1005, 0.4415, 0.0876, 0.4652, 0.0876, 0.4652, 0.1005, 0.3572, 0.7486, 0.3572, 0.7454, 0.4955, 0.7454, 0.4955, 0.7486, 0.7378, 0.2117, 0.7378, 0.2283, 0.7296, 0.2352, 0.7296, 0.2048, 0.7578, 0.5163, 0.7578, 0.5297, 0.7487, 0.5354, 0.7487, 0.5107, 0.18, 0.351, 0.3183, 0.351, 0.3183, 0.3542, 0.18, 0.3542, 0.3215, 0.3542, 0.3215, 0.3573, 0.3183, 0.3573, 0.3183, 0.3542, 0.6041, 0.0008006, 0.6041, 0.0174, 0.4558, 0.0174, 0.4558, 0.0008011, 0.18, 0.3573, 0.18, 0.3542, 0.3183, 0.3542, 0.3183, 0.3573, 0.6791, 0.02197, 0.6791, 0.03541, 0.5308, 0.03541, 0.5308, 0.02197, 0.4987, 0.7661, 0.4987, 0.7693, 0.3604, 0.7693, 0.3604, 0.7661, 0.5904, 0.2398, 0.7287, 0.2398, 0.7287, 0.243, 0.5904, 0.243, 0.7318, 0.243, 0.7318, 0.2462, 0.7287, 0.2462, 0.7287, 0.243, 0.3604, 0.7693, 0.4987, 0.7693, 0.4987, 0.7724, 0.3604, 0.7724, 0.5904, 0.2462, 0.5904, 0.243, 0.7287, 0.243, 0.7287, 0.2462, 0.292, 0.3032, 0.2889, 0.3032, 0.2889, 0.3, 0.292, 0.3, 0.1343, 0.2232, 0.1561, 0.2235, 0.1471, 0.3638, 0.1316, 0.3633, 0.1125, 0.2231, 0.1174, 0.3632, 0.1019, 0.3639, 0.0906, 0.2236, 0.09034, 0.0009069, 0.1124, 0.0008915, 0.1123, 0.1647, 0.09032, 0.1648, 0.1124, 0.0008915, 0.1344, 0.0008006, 0.1343, 0.1647, 0.1123, 0.1647, 0.1784, 0.0009173, 0.1784, 0.1648, 0.1564, 0.1647, 0.1564, 0.0008216, 0.1344, 0.0008006, 0.1564, 0.0008216, 0.1564, 0.1647, 0.1343, 0.1647, 0.5744, 0.2516, 0.5676, 0.3924, 0.5533, 0.3924, 0.5524, 0.2516])
me_cube_012.materials.append(mat_material)
me_cube_012.materials.append(mat_material_010)
me_cube_012.materials.append(mat_material_002)
me_cube_012.materials.append(mat_material_003)
me_cube_012.materials.append(mat_material_004)
me_cube_012.materials.append(mat_material_005)
me_cube_012.materials.append(mat_material_006)
me_cube_012.materials.append(mat_material_007)
me_cube_012.materials.append(mat_material_008)
me_cube_012.materials.append(mat_material_009)
me_cube_012.materials.append(mat_material_001)
me_cube_012.materials.append(mat_material_011)
me_cube_012.materials.append(mat_material_012)
me_cube_012.materials.append(mat_material_013)
me_cube_012.materials.append(mat_material_014)
me_cube_012.materials.append(mat_material_015)
me_cube_012.materials.append(mat_material_016)
me_cube_012.materials.append(mat_material_017)
me_cube_012.materials.append(mat_material_018)
me_cube_012.materials.append(mat_material_019)
me_cube_012.materials.append(mat_material_020)
me_cube_012.materials.append(mat_material_021)
me_cube_012.materials.append(mat_material_022)
me_cube_012.materials.append(mat_material_023)
me_cube_012.materials.append(mat_material_024)
me_cube_012.materials.append(mat_material_025)
me_cube_012.materials.append(mat_material_026)
me_cube_012.materials.append(mat_material_027)
me_cube_012.materials.append(mat_material_028)
me_cube_012.materials.append(mat_material_029)
me_cube_012.materials.append(mat_material_030)
me_cube_012.materials.append(mat_material_031)
me_cube_012.materials.append(mat_material_032)
me_cube_012.materials.append(mat_material_033)
me_cube_012.materials.append(mat_material_034)
me_cube_012.materials.append(mat_material_035)
me_cube_012.materials.append(mat_material_036)
me_cube_012.materials.append(mat_material_037)
me_cube_012.materials.append(mat_material_038)
me_cube_012.use_remesh_preserve_volume = False
me_cube_012.use_remesh_preserve_attributes = False
me_cube_012.use_mirror_vertex_groups = False
me_cube_012.update()

# ---- objects
ob_cube_012 = bpy.data.objects.new('Cube.012', me_cube_012)

# ---- transforms, parenting, visibility, modifiers, constraints
ob_cube_012.location = (-0.5622, 0.2411, 2.405)
ob_cube_012.lineart.crease_threshold = 0.0

# ---- collection membership
col_collection_1.objects.link(ob_cube_012)

# ---- scene / render settings (as saved in the file)
scene.frame_start = 1; scene.frame_end = 250; scene.frame_set(1)
scene.render.engine = 'BLENDER_EEVEE_NEXT'
scene.render.resolution_percentage = 89
scene.render.dither_intensity = 0.0
scene.cycles.use_denoising = False
scene.cycles.samples = 10
scene.cycles.sampling_pattern = 'TABULATED_SOBOL'
scene.cycles.light_sampling_threshold = 0.0
scene.cycles.use_adaptive_sampling = False
scene.cycles.use_light_tree = False
scene.cycles.blur_glossy = 0.0
scene.cycles.volume_bounces = 1
scene.cycles.pixel_filter_type = 'GAUSSIAN'
scene.cycles.sample_clamp_indirect = 0.0
scene.view_settings.view_transform = 'Standard'
bpy.context.view_layer.update()

# ---- added for rendering (the .blend has no active camera and no usable light): camera, sun
cam_auto = bpy.data.cameras.new('AutoCamera')
cam_auto.lens = 50.0
cam_auto.sensor_width = 36.0
cam_auto.clip_end = 1000.0
ob_auto_camera = bpy.data.objects.new('AutoCamera', cam_auto)
scene.collection.objects.link(ob_auto_camera)
ob_auto_camera.location = (2.60853, -3.36544, 4.22606)
ob_auto_camera.rotation_euler = (1.09748, -7.21219e-08, 0.694738)
scene.camera = ob_auto_camera
light_auto_sun = bpy.data.lights.new('AutoSun', 'SUN')
light_auto_sun.energy = 3.0
light_auto_sun.angle = 0.0523599
ob_auto_sun = bpy.data.objects.new('AutoSun', light_auto_sun)
scene.collection.objects.link(ob_auto_sun)
ob_auto_sun.rotation_euler = (0.872665, 0.174533, 0.523599)
bpy.context.view_layer.update()
